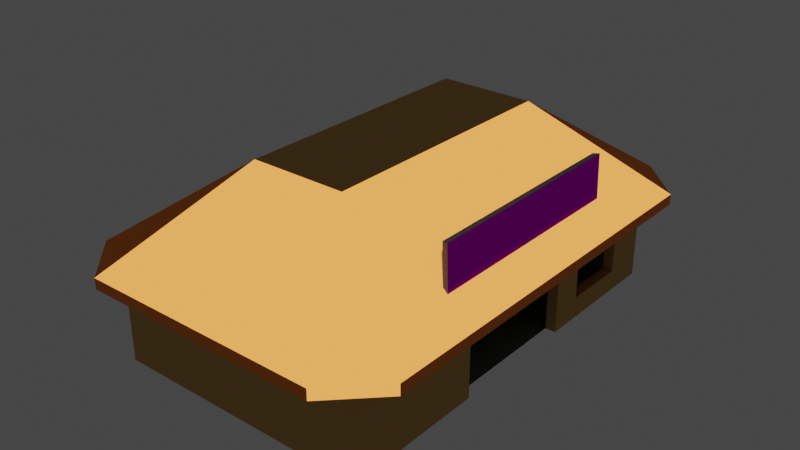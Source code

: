 # Source: store4.blend  (saved by Blender 2.91.10; exported with 4.5.12 LTS)
import bpy
from mathutils import Matrix  # noqa: F401  (used for matrix-valued properties, if any)

bpy.ops.wm.read_factory_settings(use_empty=True)
scene = bpy.context.scene
scene.name = 'Scene'

# ---- collections
col_collection = bpy.data.collections.new('Collection'); scene.collection.children.link(col_collection)

# ---- images (referenced by path relative to the original .blend; pixels are not part of the script)
import os
ASSET_DIR = os.environ.get("B2B_ASSET_DIR", "")  # directory of the original .blend (textures are referenced by path, not embedded)
HERE = os.path.dirname(os.path.abspath(__file__))  # packed textures are extracted next to this script under _unpacked/

def load_image(name, relpath, width, height, colorspace="sRGB"):
    """Load a texture the original file referenced (path relative to the .blend, or extracted next to this script)."""
    p = next((c for c in (os.path.join(HERE, relpath), os.path.join(ASSET_DIR, relpath)) if relpath and os.path.exists(c)), "")
    if p:
        img = bpy.data.images.load(p, check_existing=True)
        img.name = name
    else:  # same state as the original file: an image datablock whose file is absent (Cycles renders it pink)
        img = bpy.data.images.new(name, width, height)
        img.source = "FILE"
        img.filepath = "//" + (relpath or name)
    img.colorspace_settings.name = colorspace
    return img
img_slowemartbanner_png = load_image('SlowEMartBanner.png', 'SlowEMartBanner.png', 1024, 1024, 'sRGB')

# ---- materials (node trees are filled in below, after node groups)
mat_walls = bpy.data.materials.new('Walls')
mat_walls.use_transparent_shadow = False
mat_walls.diffuse_color = (1.0, 0.6025, 0.1963, 1.0)
mat_roof = bpy.data.materials.new('Roof')
mat_roof.use_transparent_shadow = False
mat_roof.diffuse_color = (0.9823, 0.2918, 0.06301, 1.0)
mat_floors = bpy.data.materials.new('Floors')
mat_floors.use_transparent_shadow = False
mat_floors.diffuse_color = (0.1441, 0.227, 0.2542, 1.0)
mat_wallsinside = bpy.data.materials.new('WallsInside')
mat_wallsinside.use_transparent_shadow = False
mat_wallsinside.diffuse_color = (0.2346, 0.3095, 0.4969, 1.0)
mat_banner = bpy.data.materials.new('Banner')
mat_banner.use_transparent_shadow = False
mat_banner.diffuse_color = (0.02315, 0.02732, 0.02624, 1.0)
mat_picture = bpy.data.materials.new('Picture')
mat_picture.use_transparent_shadow = False
mat_picture.preview_render_type = 'FLAT'

# ---- material node trees
mat_walls.use_nodes = True; mat_walls.node_tree.nodes.clear()
_N = mat_walls.node_tree.nodes; _L = mat_walls.node_tree.links
n0 = _N.new('ShaderNodeOutputMaterial'); n0.name = 'Material Output'; n0.location = (300, 300)
n1 = _N.new('ShaderNodeBsdfToon'); n1.name = 'Toon BSDF'; n1.location = (10, 300)
n1.inputs[0].default_value = (0.5972, 0.3625, 0.1208, 1.0)
_L.new(n1.outputs[0], n0.inputs[0])
n0.is_active_output = True
mat_roof.use_nodes = True; mat_roof.node_tree.nodes.clear()
_N = mat_roof.node_tree.nodes; _L = mat_roof.node_tree.links
n0 = _N.new('ShaderNodeOutputMaterial'); n0.name = 'Material Output'; n0.location = (300, 300)
n1 = _N.new('ShaderNodeBsdfToon'); n1.name = 'Toon BSDF'; n1.location = (10, 300)
n1.inputs[0].default_value = (0.9823, 0.2918, 0.06301, 1.0)
_L.new(n1.outputs[0], n0.inputs[0])
n0.is_active_output = True
mat_floors.use_nodes = True; mat_floors.node_tree.nodes.clear()
_N = mat_floors.node_tree.nodes; _L = mat_floors.node_tree.links
n0 = _N.new('ShaderNodeOutputMaterial'); n0.name = 'Material Output'; n0.location = (300, 300)
n1 = _N.new('ShaderNodeBsdfToon'); n1.name = 'Toon BSDF'; n1.location = (10, 300)
n1.inputs[0].default_value = (0.1441, 0.227, 0.2542, 1.0)
_L.new(n1.outputs[0], n0.inputs[0])
n0.is_active_output = True
mat_wallsinside.use_nodes = True; mat_wallsinside.node_tree.nodes.clear()
_N = mat_wallsinside.node_tree.nodes; _L = mat_wallsinside.node_tree.links
n0 = _N.new('ShaderNodeOutputMaterial'); n0.name = 'Material Output'; n0.location = (300, 300)
n1 = _N.new('ShaderNodeBsdfToon'); n1.name = 'Toon BSDF'; n1.location = (10, 300)
n1.inputs[0].default_value = (0.2346, 0.3095, 0.4969, 1.0)
_L.new(n1.outputs[0], n0.inputs[0])
n0.is_active_output = True
mat_banner.use_nodes = True; mat_banner.node_tree.nodes.clear()
_N = mat_banner.node_tree.nodes; _L = mat_banner.node_tree.links
n0 = _N.new('ShaderNodeBsdfPrincipled'); n0.name = 'Principled BSDF'; n0.location = (10, 300)
n0.distribution = 'GGX'
n0.subsurface_method = 'BURLEY'
n0.inputs[0].default_value = (0.02333, 0.02721, 0.02657, 1.0)
n0.inputs[3].default_value = 1.45
n0.inputs[27].default_value = (0.0, 0.0, 0.0, 1.0)
n0.inputs[28].default_value = 1.0
n1 = _N.new('ShaderNodeOutputMaterial'); n1.name = 'Material Output'; n1.location = (300, 300)
_L.new(n0.outputs[0], n1.inputs[0])
n1.is_active_output = True
mat_picture.use_nodes = True; mat_picture.node_tree.nodes.clear()
_N = mat_picture.node_tree.nodes; _L = mat_picture.node_tree.links
n0 = _N.new('ShaderNodeOutputMaterial'); n0.name = 'Material Output'; n0.location = (570, 362)
n1 = _N.new('ShaderNodeBsdfToon'); n1.name = 'Toon BSDF'; n1.location = (213, 340)
n2 = _N.new('ShaderNodeTexImage'); n2.name = 'Image Texture'; n2.location = (-77, 320)
n2.image = img_slowemartbanner_png
_L.new(n1.outputs[0], n0.inputs[0])
_L.new(n2.outputs[0], n1.inputs[0])
n0.is_active_output = True

# ---- world
world_world = bpy.data.worlds.new('World'); scene.world = world_world
world_world.use_nodes = True; world_world.node_tree.nodes.clear()
_N = world_world.node_tree.nodes; _L = world_world.node_tree.links
n0 = _N.new('ShaderNodeOutputWorld'); n0.name = 'World Output'; n0.location = (300, 300)
n1 = _N.new('ShaderNodeBackground'); n1.name = 'Background'; n1.location = (10, 300)
n1.inputs[0].default_value = (0.05088, 0.05088, 0.05088, 1.0)
_L.new(n1.outputs[0], n0.inputs[0])
n0.is_active_output = True
world_world.color = (0.05088, 0.05088, 0.05088)
world_world.use_sun_shadow = False
world_world.sun_shadow_jitter_overblur = 0.0

# ---- meshes
me_plane = bpy.data.meshes.new('Plane')
me_plane.from_pydata([(-3.585, -14.63, 0.0), (14.63, -14.63, 0.0), (-3.585, 14.63, 0.0), (14.63, 14.63, 0.0), (13.9, -14.63, 0.0), (13.9, 14.63, 0.0), (-2.872, 14.63, 0.0), (-2.872, -14.63, 0.0), (13.9, -14.63, 7.19), (14.63, -14.63, 7.19), (14.63, 14.63, 7.19), (13.9, 14.63, 7.19), (-3.585, 14.63, 7.19), (-3.585, -14.63, 7.19), (-2.872, 14.63, 7.19), (-2.872, -14.63, 7.19), (-3.585, -13.9, 0.0), (14.63, -13.9, 0.0), (13.9, -13.9, 0.0), (-2.872, -13.9, 0.0), (14.63, -13.9, 7.19), (13.9, -13.9, 7.19), (-3.585, -13.9, 7.19), (-2.872, -13.9, 7.19), (-2.872, -14.63, 7.19), (13.9, -14.63, 7.19), (13.9, -13.9, 7.19), (-2.872, -13.9, 7.19), (14.63, 13.92, 0.0), (13.9, 13.92, 0.0), (-2.872, 13.92, 0.0), (14.63, 13.92, 7.19), (13.9, 13.92, 7.19), (-2.872, 13.92, 7.19), (-3.585, 13.92, 0.0), (-3.585, 13.92, 7.19), (13.9, 13.92, 7.19), (13.9, 14.63, 7.19), (-2.872, 14.63, 7.19), (-2.872, 13.92, 7.19), (14.63, 14.63, 6.44), (14.63, -14.63, 6.44), (13.9, 14.63, 6.44), (13.9, -14.63, 6.44), (13.9, -13.9, 6.44), (14.63, -13.9, 6.44), (13.9, 13.92, 6.44), (14.63, 13.92, 6.44), (13.9, -14.63, 6.44), (-2.872, -14.63, 6.44), (-2.872, -13.9, 6.44), (13.9, -13.9, 6.44), (-2.872, 13.92, 6.44), (-2.872, 14.63, 6.44), (13.9, 14.63, 6.44), (13.9, 13.92, 6.44), (-3.585, -14.63, 6.44), (-3.585, 14.63, 6.44), (-2.872, 14.63, 6.44), (-2.872, -14.63, 6.44), (-2.872, -13.9, 6.44), (-3.585, -13.9, 6.44), (-3.585, 13.92, 6.44), (-2.872, 13.92, 6.44), (17.13, -13.9, 6.44), (17.13, -13.9, 7.19), (17.13, 13.92, 7.19), (17.13, 13.92, 6.44), (-2.872, -17.13, 7.19), (13.9, -17.13, 7.19), (13.9, -17.13, 6.44), (-2.872, -17.13, 6.44), (-6.085, 13.92, 7.19), (-6.085, -13.9, 7.19), (-6.085, -13.9, 6.44), (-6.085, 13.92, 6.44), (13.9, 17.13, 7.19), (-2.872, 17.13, 7.19), (-2.872, 17.13, 6.44), (13.9, 17.13, 6.44), (15.88, -13.9, 6.44), (15.88, -13.9, 7.19), (15.88, 13.92, 6.44), (15.88, 13.92, 7.19), (13.9, -15.88, 6.44), (-2.872, -15.88, 6.44), (13.9, -15.88, 7.19), (-2.872, -15.88, 7.19), (-2.872, 15.88, 7.19), (-2.872, 15.88, 6.44), (13.9, 15.88, 6.44), (13.9, 15.88, 7.19), (-4.835, -13.9, 6.44), (-4.835, 13.92, 6.44), (-4.835, 13.92, 7.19), (-4.835, -13.9, 7.19), (8.88, -8.898, 13.19), (8.898, 8.88, 13.19), (2.128, -8.88, 13.19), (2.165, 8.917, 13.19), (14.63, -14.63, 4.625), (13.9, -14.63, 4.625), (14.63, 14.63, 4.625), (13.9, 14.63, 4.625), (13.9, -13.9, 4.625), (14.63, -13.9, 4.625), (13.9, 13.92, 4.625), (14.63, 13.92, 4.625), (14.63, -4.627, 0.0), (14.63, 4.645, 0.0), (14.63, 4.645, 6.44), (14.63, -4.627, 6.44), (17.13, -4.627, 7.19), (17.13, 4.645, 7.19), (17.13, 4.645, 6.44), (17.13, -4.627, 6.44), (15.88, 4.645, 6.44), (15.88, -4.627, 6.44), (14.63, 4.645, 4.625), (14.63, -4.627, 4.625), (-3.585, 4.645, 7.19), (-3.585, -4.627, 7.19), (13.9, -4.627, 0.0), (13.9, 4.645, 0.0), (-2.872, -4.627, 0.0), (-2.872, 4.645, 0.0), (14.63, -4.627, 7.19), (14.63, 4.645, 7.19), (13.9, -4.627, 7.19), (13.9, 4.645, 7.19), (-2.872, -4.627, 7.19), (-2.872, 4.645, 7.19), (13.9, -4.627, 6.44), (13.9, 4.645, 6.44), (-2.872, 4.645, 6.44), (-2.872, -4.627, 6.44), (15.88, -4.627, 7.19), (15.88, 4.645, 7.19), (-4.835, 4.645, 7.19), (-4.835, -4.627, 7.19), (13.9, -4.627, 4.625), (13.9, 4.645, 4.625), (9.645, -13.9, 0.0), (9.645, -14.63, 7.19), (9.645, -13.9, 7.19), (9.645, 13.92, 0.0), (9.645, 14.63, 7.19), (9.645, 13.92, 7.19), (9.645, -13.9, 6.44), (9.645, 13.92, 6.44), (9.645, -15.88, 7.19), (9.645, 15.88, 7.19), (9.645, -4.627, 0.0), (9.645, 4.645, 0.0), (-3.585, -5.786, 7.19), (-2.872, -5.786, 6.44), (-4.835, -5.786, 7.19), (13.9, -5.786, 0.0), (-2.872, -5.786, 0.0), (14.63, -5.786, 7.19), (13.9, -5.786, 7.19), (-2.872, -5.786, 7.19), (13.9, -5.786, 6.44), (15.88, -5.786, 7.19), (13.9, -5.786, 4.625), (9.645, -5.786, 0.0), (-3.585, -6.394, 7.19), (-2.872, -6.394, 6.44), (-4.835, -6.394, 7.19), (13.9, -6.394, 0.0), (-2.872, -6.394, 0.0), (14.63, -6.394, 7.19), (13.9, -6.394, 7.19), (-2.872, -6.394, 7.19), (13.9, -6.394, 6.44), (15.88, -6.394, 7.19), (13.9, -6.394, 4.625), (9.645, -6.394, 0.0), (13.9, -6.394, 5.0), (13.9, -5.786, 5.0), (9.62, -6.394, 5.0), (9.62, -5.786, 5.0), (1.524, -6.394, 0.0), (1.524, -5.786, 0.0), (1.524, -6.394, 5.0), (1.524, -5.786, 5.0), (2.01, -5.786, 5.0), (2.01, -6.394, 5.0), (2.01, -6.394, 0.0), (2.01, -5.786, 0.0), (1.524, 4.633, 5.0), (1.524, 4.633, 0.0), (2.01, 4.633, 5.0), (2.01, 4.633, 0.0), (14.63, 14.63, 1.503), (13.9, 14.63, 1.503), (13.9, 13.92, 1.503), (14.63, 13.92, 1.503), (14.63, 4.645, 1.503), (13.9, 4.645, 1.503), (14.63, 14.63, 4.001), (13.9, 14.63, 4.001), (13.9, 13.92, 4.001), (14.63, 13.92, 4.001), (14.63, 4.645, 4.001), (13.9, 4.645, 4.001), (13.9, 6.963, 0.0), (13.9, 9.281, 0.0), (13.9, 11.6, 0.0), (-2.872, 6.963, 0.0), (-2.872, 9.281, 0.0), (-2.872, 11.6, 0.0), (14.63, 6.963, 7.19), (14.63, 9.281, 7.19), (14.63, 11.6, 7.19), (13.9, 6.963, 7.19), (13.9, 9.281, 7.19), (13.9, 11.6, 7.19), (-2.872, 6.963, 7.19), (-2.872, 9.281, 7.19), (-2.872, 11.6, 7.19), (13.9, 6.963, 6.44), (13.9, 9.281, 6.44), (13.9, 11.6, 6.44), (15.88, 6.963, 7.19), (15.88, 9.281, 7.19), (15.88, 11.6, 7.19), (13.9, 6.963, 4.625), (13.9, 9.281, 4.625), (13.9, 11.6, 4.625), (-3.585, 11.6, 7.19), (-3.585, 9.281, 7.19), (-3.585, 6.963, 7.19), (-2.872, 11.6, 6.44), (-2.872, 9.281, 6.44), (-2.872, 6.963, 6.44), (-4.835, 11.6, 7.19), (-4.835, 9.281, 7.19), (-4.835, 6.963, 7.19), (9.645, 6.963, 0.0), (9.645, 9.281, 0.0), (9.645, 11.6, 0.0), (13.9, 6.963, 1.503), (13.9, 9.281, 1.503), (13.9, 11.6, 1.503), (13.9, 6.963, 4.001), (13.9, 9.281, 4.001), (13.9, 11.6, 4.001), (14.63, 6.963, 0.0), (14.63, 9.281, 0.0), (14.63, 11.6, 0.0), (17.13, 6.963, 7.19), (17.13, 9.281, 7.19), (17.13, 11.6, 7.19), (14.63, 11.6, 6.44), (14.63, 9.281, 6.44), (14.63, 6.963, 6.44), (17.13, 11.6, 6.44), (17.13, 9.281, 6.44), (17.13, 6.963, 6.44), (15.88, 11.6, 6.44), (15.88, 9.281, 6.44), (15.88, 6.963, 6.44), (14.63, 11.6, 4.625), (14.63, 9.281, 4.625), (14.63, 6.963, 4.625), (14.63, 11.6, 1.503), (14.63, 9.281, 1.503), (14.63, 6.963, 1.503), (14.63, 11.6, 4.001), (14.63, 9.281, 4.001), (14.63, 6.963, 4.001), (15.17, -12.71, 8.616), (15.17, 12.72, 8.617), (14.81, 12.5, 8.882), (14.8, -12.49, 8.881), (15.17, 7.633, 8.617), (15.17, -7.625, 8.616), (14.81, 7.41, 8.882), (14.81, -7.581, 8.882), (15.08, 7.633, 11.66), (15.07, -7.625, 11.66), (14.71, 7.41, 11.65), (14.71, -7.581, 11.65)], [], [(47, 40, 10, 31), (53, 52, 39, 38), (61, 56, 13, 22), (32, 31, 10, 11), (40, 42, 11, 10), (43, 41, 9, 8), (44, 43, 8, 21), (35, 33, 14, 12), (63, 58, 14, 33), (58, 57, 12, 14), (56, 59, 15, 13), (59, 60, 23, 15), (13, 15, 23, 22), (174, 44, 21, 172), (8, 9, 20, 21), (93, 92, 74, 75), (85, 84, 70, 71), (41, 45, 20, 9), (143, 25, 26, 144), (50, 49, 24, 27), (48, 51, 26, 25), (148, 50, 27, 144), (57, 62, 35, 12), (42, 46, 32, 11), (233, 63, 33, 220), (230, 220, 33, 35), (217, 214, 31, 32), (241, 208, 29, 145), (81, 80, 64, 65), (147, 36, 37, 146), (89, 88, 77, 78), (149, 55, 36, 147), (55, 54, 37, 36), (263, 107, 47, 254), (103, 106, 46, 42), (100, 105, 45, 41), (176, 104, 44, 174), (104, 101, 43, 44), (101, 100, 41, 43), (102, 103, 42, 40), (107, 102, 40, 47), (142, 19, 50, 148), (4, 18, 51, 48), (19, 7, 49, 50), (7, 4, 48, 49), (29, 5, 54, 55), (145, 29, 55, 149), (5, 6, 53, 54), (6, 30, 52, 53), (211, 30, 63, 233), (2, 34, 62, 57), (34, 16, 61, 62), (7, 19, 60, 59), (0, 7, 59, 56), (6, 2, 57, 58), (30, 6, 58, 63), (16, 0, 56, 61), (257, 67, 66, 253), (260, 82, 67, 257), (275, 279, 278, 274, 97, 96), (82, 83, 66, 67), (71, 70, 69, 68), (84, 86, 69, 70), (87, 85, 71, 68), (75, 74, 73, 72), (94, 93, 75, 72), (92, 95, 73, 74), (72, 73, 98, 99), (79, 78, 77, 76), (90, 89, 78, 79), (91, 90, 79, 76), (47, 31, 83, 82), (171, 20, 81, 175), (254, 47, 82, 260), (20, 45, 80, 81), (143, 24, 87, 150), (24, 49, 85, 87), (48, 25, 86, 84), (49, 48, 84, 85), (37, 54, 90, 91), (146, 37, 91, 151), (54, 53, 89, 90), (53, 38, 88, 89), (230, 35, 94, 236), (61, 22, 95, 92), (35, 62, 93, 94), (62, 61, 92, 93), (83, 226, 225, 224, 137, 136, 163, 175, 81, 96, 97), (69, 86, 81, 65), (68, 69, 96, 98), (86, 150, 87, 98, 96), (95, 168, 156, 139, 138, 238, 237, 236, 94, 99, 98), (94, 72, 77, 88), (87, 68, 73, 95), (76, 77, 99, 97), (91, 76, 66, 83), (88, 151, 91, 97, 99), (77, 72, 99), (99, 94, 88), (95, 98, 87), (73, 68, 98), (65, 272, 275, 96, 69), (81, 86, 96), (66, 76, 97, 274, 273), (91, 83, 97), (78, 75, 72, 77), (73, 74, 71, 68), (70, 64, 65, 69), (79, 67, 66, 76), (96, 26, 36, 97), (203, 200, 102, 107), (200, 201, 103, 102), (4, 1, 100, 101), (18, 4, 101, 104), (169, 18, 104, 176), (1, 17, 105, 100), (201, 202, 106, 103), (269, 203, 107, 263), (17, 108, 119, 105), (205, 204, 118, 141), (45, 111, 117, 80), (111, 110, 116, 117), (80, 117, 115, 64), (117, 116, 114, 115), (64, 115, 112, 65), (115, 114, 113, 112), (105, 119, 111, 45), (119, 118, 110, 111), (245, 205, 141, 227), (119, 108, 122, 140), (154, 121, 139, 156), (121, 120, 138, 139), (212, 127, 137, 224), (127, 126, 136, 137), (158, 124, 135, 155), (124, 125, 134, 135), (227, 141, 133, 221), (141, 140, 132, 133), (165, 157, 122, 152), (152, 122, 123, 153), (160, 159, 126, 128), (128, 126, 127, 129), (154, 161, 130, 121), (121, 130, 131, 120), (155, 135, 130, 161), (135, 134, 131, 130), (221, 133, 129, 215), (133, 132, 128, 129), (124, 152, 153, 125), (158, 165, 152, 124), (38, 146, 151, 88), (25, 143, 150, 86), (30, 145, 149, 52), (18, 142, 148, 51), (52, 149, 147, 39), (39, 147, 146, 38), (211, 241, 145, 30), (51, 148, 144, 26), (24, 143, 144, 27), (170, 177, 165, 158), (167, 155, 161, 173), (166, 173, 161, 154), (172, 171, 159, 160), (169, 157, 179, 178), (170, 158, 155, 167), (166, 154, 156, 168), (122, 157, 164, 140), (126, 159, 163, 136), (140, 164, 162, 132), (132, 162, 160, 128), (22, 166, 168, 95), (19, 170, 167, 60), (142, 18, 169, 177), (21, 20, 171, 172), (22, 23, 173, 166), (60, 167, 173, 23), (19, 142, 177, 170), (157, 169, 176, 164), (159, 171, 175, 163), (164, 176, 174, 162), (162, 174, 172, 160), (180, 178, 179, 181), (177, 169, 178, 180), (187, 186, 185, 184), (157, 165, 181, 179), (183, 182, 184, 185), (188, 187, 184, 182), (189, 188, 182, 183), (185, 186, 192, 190), (181, 165, 189, 186), (165, 177, 188, 189), (177, 180, 187, 188), (180, 181, 186, 187), (192, 193, 191, 190), (189, 183, 191, 193), (183, 185, 190, 191), (186, 189, 193, 192), (206, 123, 199, 242), (123, 109, 198, 199), (250, 28, 197, 266), (5, 29, 196, 195), (3, 5, 195, 194), (28, 3, 194, 197), (242, 199, 205, 245), (199, 198, 204, 205), (266, 197, 203, 269), (195, 196, 202, 201), (194, 195, 201, 200), (197, 194, 200, 203), (196, 244, 247, 202), (269, 271, 245, 247), (245, 271, 268, 242), (29, 208, 244, 196), (208, 207, 243, 244), (207, 206, 242, 243), (125, 153, 239, 209), (209, 239, 240, 210), (210, 240, 241, 211), (46, 223, 217, 32), (223, 222, 216, 217), (222, 221, 215, 216), (106, 229, 223, 46), (229, 228, 222, 223), (228, 227, 221, 222), (31, 214, 226, 83), (214, 213, 225, 226), (213, 212, 224, 225), (202, 247, 229, 106), (247, 246, 228, 229), (246, 245, 227, 228), (120, 232, 238, 138), (232, 231, 237, 238), (231, 230, 236, 237), (125, 209, 235, 134), (209, 210, 234, 235), (210, 211, 233, 234), (153, 123, 206, 239), (239, 206, 207, 240), (240, 207, 208, 241), (129, 127, 212, 215), (215, 212, 213, 216), (216, 213, 214, 217), (120, 131, 218, 232), (232, 218, 219, 231), (231, 219, 220, 230), (134, 235, 218, 131), (235, 234, 219, 218), (234, 233, 220, 219), (198, 268, 271, 204), (247, 244, 266, 269), (109, 248, 268, 198), (248, 249, 267, 268), (249, 250, 266, 267), (204, 271, 265, 118), (271, 270, 264, 265), (270, 269, 263, 264), (110, 256, 262, 116), (256, 255, 261, 262), (255, 254, 260, 261), (116, 262, 259, 114), (262, 261, 258, 259), (261, 260, 257, 258), (114, 259, 251, 113), (259, 258, 252, 251), (258, 257, 253, 252), (118, 265, 256, 110), (265, 264, 255, 256), (264, 263, 254, 255), (266, 244, 242, 268), (65, 112, 113, 251, 252, 253, 66, 273, 276, 277, 272), (276, 273, 274, 278), (272, 277, 279, 275), (276, 278, 282, 280), (282, 283, 281, 280), (278, 279, 283, 282), (277, 276, 280, 281), (279, 277, 281, 283), (97, 36, 39, 99), (98, 27, 26, 96), (99, 39, 27, 98), (96, 97, 99, 98), (26, 27, 39, 36), (118, 119, 140, 141), (64, 70, 48, 45), (71, 74, 61, 59), (75, 78, 58, 62), (67, 79, 54, 47), (67, 251, 260, 82, 83)])
me_plane.polygons.foreach_set('material_index', [1, 1, 1, 1, 1, 1, 1, 1, 1, 1, 1, 1, 1, 1, 1, 1, 1, 1, 1, 1, 1, 1, 1, 1, 1, 1, 1, 2, 1, 1, 1, 1, 1, 0, 0, 0, 3, 0, 0, 0, 0, 3, 0, 0, 0, 0, 3, 0, 0, 3, 0, 0, 0, 0, 0, 0, 0, 1, 1, 1, 1, 1, 1, 1, 1, 1, 1, 1, 1, 1, 1, 1, 1, 1, 1, 1, 1, 1, 1, 1, 1, 1, 1, 1, 1, 1, 1, 1, 1, 1, 1, 1, 1, 1, 1, 1, 1, 1, 1, 1, 1, 1, 1, 1, 1, 1, 1, 1, 1, 0, 0, 0, 0, 0, 3, 0, 0, 0, 0, 0, 1, 1, 1, 1, 1, 1, 0, 0, 3, 0, 1, 1, 1, 1, 3, 3, 3, 3, 2, 2, 1, 1, 1, 1, 1, 1, 1, 1, 2, 2, 1, 1, 3, 3, 1, 1, 2, 1, 1, 2, 1, 1, 1, 0, 3, 1, 3, 1, 3, 1, 1, 3, 2, 1, 1, 1, 2, 0, 1, 3, 1, 3, 3, 3, 3, 3, 3, 2, 3, 3, 2, 3, 3, 3, 0, 3, 3, 3, 0, 0, 0, 0, 0, 3, 0, 0, 0, 0, 0, 3, 0, 0, 3, 3, 3, 2, 2, 2, 1, 1, 1, 3, 3, 3, 1, 1, 1, 3, 3, 3, 1, 1, 1, 3, 3, 3, 2, 2, 2, 1, 1, 1, 1, 1, 1, 1, 1, 1, 0, 0, 0, 0, 0, 0, 0, 0, 1, 1, 1, 1, 1, 1, 1, 1, 1, 0, 0, 0, 0, 1, 1, 1, 4, 4, 4, 5, 4, 0, 0, 0, 0, 0, 0, 1, 1, 1, 1, 1])
_uv = me_plane.uv_layers.new(name='UVMap')
_uv.uv.foreach_set('vector', [0.0, 0.0, 0.0, 0.0, 0.0, 0.0, 0.0, 0.0, 0.02438, 1.0, 0.02438, 0.9756, 0.02438, 0.9756, 0.02438, 1.0, 0.0, 0.0, 0.0, 0.0, 0.0, 0.0, 0.0, 0.0, 0.975, 0.9756, 1.0, 0.9756, 1.0, 1.0, 0.975, 1.0, 0.0, 0.0, 0.0, 0.0, 0.0, 0.0, 0.0, 0.0, 0.0, 0.0, 0.0, 0.0, 0.0, 0.0, 0.0, 0.0, 0.975, 0.025, 0.975, 0.0, 0.975, 0.0, 0.975, 0.025, 0.0, 0.9756, 0.02438, 0.9756, 0.02438, 1.0, 0.0, 1.0, 0.02438, 0.9756, 0.02438, 1.0, 0.02438, 1.0, 0.02438, 0.9756, 0.0, 0.0, 0.0, 0.0, 0.0, 0.0, 0.0, 0.0, 0.0, 0.0, 0.0, 0.0, 0.0, 0.0, 0.0, 0.0, 0.02438, 0.0, 0.02438, 0.025, 0.02438, 0.025, 0.02438, 0.0, 0.0, 0.0, 0.02438, 0.0, 0.02438, 0.025, 0.0, 0.025, 0.975, 0.2815, 0.975, 0.025, 0.975, 0.025, 0.975, 0.2815, 0.975, 0.0, 1.0, 0.0, 1.0, 0.025, 0.975, 0.025, 0.0, 0.0, 0.0, 0.0, 0.0, 0.0, 0.0, 0.0, 0.0, 0.0, 0.0, 0.0, 0.0, 0.0, 0.0, 0.0, 0.0, 0.0, 0.0, 0.0, 0.0, 0.0, 0.0, 0.0, 0.4522, 0.0, 0.975, 0.0, 0.975, 0.025, 0.4522, 0.025, 0.02438, 0.025, 0.02438, 0.0, 0.02438, 0.0, 0.02438, 0.025, 0.975, 0.0, 0.975, 0.025, 0.975, 0.025, 0.975, 0.0, 0.4522, 0.025, 0.02438, 0.025, 0.02438, 0.025, 0.4522, 0.025, 0.0, 0.0, 0.0, 0.0, 0.0, 0.0, 0.0, 0.0, 0.975, 1.0, 0.975, 0.9756, 0.975, 0.9756, 0.975, 1.0, 0.02438, 0.8964, 0.02438, 0.9756, 0.02438, 0.9756, 0.02438, 0.8964, 0.0, 0.8964, 0.02438, 0.8964, 0.02438, 0.9756, 0.0, 0.9756, 0.975, 0.8964, 1.0, 0.8964, 1.0, 0.9756, 0.975, 0.9756, 0.4522, 0.8964, 0.975, 0.8964, 0.975, 0.9756, 0.4522, 0.9756, 0.0, 0.0, 0.0, 0.0, 0.0, 0.0, 0.0, 0.0, 0.4522, 0.9756, 0.975, 0.9756, 0.975, 1.0, 0.4522, 1.0, 0.02438, 1.0, 0.02438, 1.0, 0.02438, 1.0, 0.02438, 1.0, 0.4522, 0.9756, 0.975, 0.9756, 0.975, 0.9756, 0.4522, 0.9756, 0.975, 0.9756, 0.975, 1.0, 0.975, 1.0, 0.975, 0.9756, 0.0, 0.0, 0.0, 0.0, 0.0, 0.0, 0.0, 0.0, 0.975, 1.0, 0.975, 0.9756, 0.975, 0.9756, 0.975, 1.0, 0.0, 0.0, 0.0, 0.0, 0.0, 0.0, 0.0, 0.0, 0.975, 0.2815, 0.975, 0.025, 0.975, 0.025, 0.975, 0.2815, 0.975, 0.025, 0.975, 0.0, 0.975, 0.0, 0.975, 0.025, 0.0, 0.0, 0.0, 0.0, 0.0, 0.0, 0.0, 0.0, 0.0, 0.0, 0.0, 0.0, 0.0, 0.0, 0.0, 0.0, 0.0, 0.0, 0.0, 0.0, 0.0, 0.0, 0.0, 0.0, 0.4522, 0.025, 0.02438, 0.025, 0.02438, 0.025, 0.4522, 0.025, 0.975, 0.0, 0.975, 0.025, 0.975, 0.025, 0.975, 0.0, 0.02438, 0.025, 0.02438, 0.0, 0.02438, 0.0, 0.02438, 0.025, 0.0, 0.0, 0.0, 0.0, 0.0, 0.0, 0.0, 0.0, 0.975, 0.9756, 0.975, 1.0, 0.975, 1.0, 0.975, 0.9756, 0.4522, 0.9756, 0.975, 0.9756, 0.975, 0.9756, 0.4522, 0.9756, 0.0, 0.0, 0.0, 0.0, 0.0, 0.0, 0.0, 0.0, 0.02438, 1.0, 0.02438, 0.9756, 0.02438, 0.9756, 0.02438, 1.0, 0.02438, 0.8964, 0.02438, 0.9756, 0.02438, 0.9756, 0.02438, 0.8964, 0.0, 0.0, 0.0, 0.0, 0.0, 0.0, 0.0, 0.0, 0.0, 0.0, 0.0, 0.0, 0.0, 0.0, 0.0, 0.0, 0.02438, 0.0, 0.02438, 0.025, 0.02438, 0.025, 0.02438, 0.0, 0.0, 0.0, 0.0, 0.0, 0.0, 0.0, 0.0, 0.0, 0.0, 0.0, 0.0, 0.0, 0.0, 0.0, 0.0, 0.0, 0.02438, 0.9756, 0.02438, 1.0, 0.02438, 1.0, 0.02438, 0.9756, 0.0, 0.0, 0.0, 0.0, 0.0, 0.0, 0.0, 0.0, 0.0, 0.0, 0.0, 0.0, 0.0, 0.0, 0.0, 0.0, 0.0, 0.0, 0.0, 0.0, 0.0, 0.0, 0.0, 0.0, 0.0, 0.0, 0.0, 0.0, 0.0, 0.0, 0.0, 0.0, 0.0, 0.0, 0.0, 0.0, 0.0, 0.0, 0.0, 0.0, 0.0, 0.0, 0.0, 0.0, 0.0, 0.0, 0.0, 0.0, 0.0, 0.0, 0.0, 0.0, 0.975, 0.0, 0.975, 0.0, 0.975, 0.0, 0.975, 0.0, 0.02438, 0.0, 0.02438, 0.0, 0.02438, 0.0, 0.02438, 0.0, 0.0, 0.0, 0.0, 0.0, 0.0, 0.0, 0.0, 0.0, 0.0, 0.0, 0.0, 0.0, 0.0, 0.0, 0.0, 0.0, 0.0, 0.0, 0.0, 0.0, 0.0, 0.0, 0.0, 0.0, 0.0, 0.0, 0.0, 0.0, 0.0, 0.0, 0.0, 0.0, 0.0, 0.0, 0.0, 0.0, 0.0, 0.0, 0.0, 0.0, 0.0, 0.0, 0.0, 0.0, 0.0, 0.0, 0.0, 0.0, 0.975, 1.0, 0.975, 1.0, 0.975, 1.0, 0.975, 1.0, 0.0, 0.0, 0.0, 0.0, 0.0, 0.0, 0.0, 0.0, 1.0, 0.2815, 1.0, 0.025, 1.0, 0.025, 1.0, 0.2815, 0.0, 0.0, 0.0, 0.0, 0.0, 0.0, 0.0, 0.0, 0.0, 0.0, 0.0, 0.0, 0.0, 0.0, 0.0, 0.0, 0.4522, 0.0, 0.02438, 0.0, 0.02438, 0.0, 0.4522, 0.0, 0.02438, 0.0, 0.02438, 0.0, 0.02438, 0.0, 0.02438, 0.0, 0.975, 0.0, 0.975, 0.0, 0.975, 0.0, 0.975, 0.0, 0.0, 0.0, 0.0, 0.0, 0.0, 0.0, 0.0, 0.0, 0.975, 1.0, 0.975, 1.0, 0.975, 1.0, 0.975, 1.0, 0.4522, 1.0, 0.975, 1.0, 0.975, 1.0, 0.4522, 1.0, 0.0, 0.0, 0.0, 0.0, 0.0, 0.0, 0.0, 0.0, 0.02438, 1.0, 0.02438, 1.0, 0.02438, 1.0, 0.02438, 1.0, 0.0, 0.8964, 0.0, 0.9756, 0.0, 0.9756, 0.0, 0.8964, 0.0, 0.0, 0.0, 0.0, 0.0, 0.0, 0.0, 0.0, 0.0, 0.0, 0.0, 0.0, 0.0, 0.0, 0.0, 0.0, 0.0, 0.0, 0.0, 0.0, 0.0, 0.0, 0.0, 0.0, 1.0, 0.9756, 1.0, 0.8964, 1.0, 0.8172, 1.0, 0.738, 1.0, 0.6588, 1.0, 0.3419, 1.0, 0.3023, 1.0, 0.2815, 1.0, 0.025, 1.0, 0.025, 1.0, 0.9756, 0.975, 0.0, 0.975, 0.0, 0.0, 0.0, 0.0, 0.0, 0.0, 0.0, 0.0, 0.0, 0.0, 0.0, 0.0, 0.0, 0.975, 0.0, 0.4522, 0.0, 0.02438, 0.0, 0.02438, 0.0, 0.975, 0.0, 0.0, 0.025, 0.0, 0.2815, 0.0, 0.3023, 0.0, 0.3419, 0.0, 0.6587, 0.0, 0.738, 0.0, 0.8172, 0.0, 0.8964, 0.0, 0.9756, 0.0, 0.9756, 0.0, 0.025, 0.0, 0.0, 0.0, 0.0, 0.02438, 1.0, 0.02438, 1.0, 0.02438, 0.0, 0.02438, 0.0, 0.0, 0.0, 0.0, 0.0, 0.0, 0.0, 0.0, 0.0, 0.0, 0.0, 0.0, 0.0, 0.975, 1.0, 0.975, 1.0, 0.0, 0.0, 0.0, 0.0, 0.02438, 1.0, 0.4522, 1.0, 0.975, 1.0, 0.975, 1.0, 0.02438, 1.0, 0.02438, 1.0, 0.0, 0.0, 0.0, 0.0, 0.0, 0.9756, 0.0, 0.9756, 0.02438, 1.0, 0.0, 0.0, 0.02438, 0.0, 0.02438, 0.0, 0.0, 0.0, 0.02438, 0.0, 0.0, 0.0, 0.0, 0.0, 0.0, 0.0, 0.0, 0.0, 0.0, 0.0, 0.975, 0.0, 0.0, 0.0, 0.975, 0.0, 0.975, 0.0, 0.0, 0.0, 0.975, 1.0, 0.0, 0.0, 0.0, 0.0, 0.0, 0.0, 0.975, 1.0, 0.0, 0.0, 1.0, 0.9756, 0.0, 0.0, 0.0, 0.0, 0.0, 0.0, 0.0, 0.0, 0.0, 0.0, 0.0, 0.0, 0.0, 0.0, 0.0, 0.0, 0.0, 0.0, 0.0, 0.0, 0.0, 0.0, 0.0, 0.0, 0.0, 0.0, 0.0, 0.0, 0.0, 0.0, 0.0, 0.0, 0.0, 0.0, 0.0, 0.0, 0.0, 0.0, 0.0, 0.0, 0.0, 0.0, 0.0, 0.0, 0.0, 0.0, 0.0, 0.0, 0.0, 0.0, 0.0, 0.0, 0.0, 0.0, 0.0, 0.0, 0.0, 0.0, 0.0, 0.0, 0.0, 0.0, 0.0, 0.0, 0.975, 0.025, 0.975, 0.0, 0.975, 0.0, 0.975, 0.025, 0.975, 0.2815, 0.975, 0.025, 0.975, 0.025, 0.975, 0.2815, 0.0, 0.0, 0.0, 0.0, 0.0, 0.0, 0.0, 0.0, 0.975, 1.0, 0.975, 0.9756, 0.975, 0.9756, 0.975, 1.0, 0.0, 0.0, 0.0, 0.0, 0.0, 0.0, 0.0, 0.0, 0.0, 0.0, 0.0, 0.0, 0.0, 0.0, 0.0, 0.0, 0.975, 0.6588, 0.0, 0.0, 0.0, 0.0, 0.975, 0.6588, 0.0, 0.0, 0.0, 0.0, 0.0, 0.0, 0.0, 0.0, 0.0, 0.0, 0.0, 0.0, 0.0, 0.0, 0.0, 0.0, 0.0, 0.0, 0.0, 0.0, 0.0, 0.0, 0.0, 0.0, 0.0, 0.0, 0.0, 0.0, 0.0, 0.0, 0.0, 0.0, 0.0, 0.0, 0.0, 0.0, 0.0, 0.0, 0.0, 0.0, 0.0, 0.0, 0.0, 0.0, 0.0, 0.0, 0.0, 0.0, 0.0, 0.0, 0.0, 0.0, 0.0, 0.0, 0.0, 0.0, 0.0, 0.0, 0.0, 0.0, 0.0, 0.0, 0.0, 0.0, 0.975, 0.738, 0.975, 0.6588, 0.975, 0.6588, 0.975, 0.738, 0.0, 0.0, 0.0, 0.0, 0.975, 0.3419, 0.975, 0.3419, 0.0, 0.3023, 0.0, 0.3419, 0.0, 0.3419, 0.0, 0.3023, 0.0, 0.3419, 0.0, 0.6587, 0.0, 0.6587, 0.0, 0.3419, 1.0, 0.738, 1.0, 0.6587, 1.0, 0.6588, 1.0, 0.738, 1.0, 0.6587, 1.0, 0.3419, 1.0, 0.3419, 1.0, 0.6588, 0.02438, 0.3023, 0.02438, 0.3419, 0.02438, 0.3419, 0.02438, 0.3023, 0.02438, 0.3419, 0.02438, 0.6587, 0.02438, 0.6587, 0.02438, 0.3419, 0.975, 0.738, 0.975, 0.6588, 0.975, 0.6588, 0.975, 0.738, 0.975, 0.6588, 0.975, 0.3419, 0.975, 0.3419, 0.975, 0.6588, 0.4522, 0.3023, 0.975, 0.3023, 0.975, 0.3419, 0.4522, 0.3419, 0.4522, 0.3419, 0.975, 0.3419, 0.975, 0.6587, 0.4522, 0.6587, 0.975, 0.3023, 1.0, 0.3023, 1.0, 0.3419, 0.975, 0.3419, 0.975, 0.3419, 1.0, 0.3419, 1.0, 0.6587, 0.975, 0.6587, 0.0, 0.3023, 0.02438, 0.3023, 0.02438, 0.3419, 0.0, 0.3419, 0.0, 0.3419, 0.02438, 0.3419, 0.02438, 0.6587, 0.0, 0.6587, 0.02438, 0.3023, 0.02438, 0.3419, 0.02438, 0.3419, 0.02438, 0.3023, 0.02438, 0.3419, 0.02438, 0.6587, 0.02438, 0.6587, 0.02438, 0.3419, 0.975, 0.738, 0.975, 0.6588, 0.975, 0.6587, 0.975, 0.738, 0.975, 0.6588, 0.975, 0.3419, 0.975, 0.3419, 0.975, 0.6587, 0.02438, 0.3419, 0.4522, 0.3419, 0.4522, 0.6587, 0.02438, 0.6587, 0.02438, 0.3023, 0.4522, 0.3023, 0.4522, 0.3419, 0.02438, 0.3419, 0.02438, 1.0, 0.4522, 1.0, 0.4522, 1.0, 0.02438, 1.0, 0.975, 0.0, 0.4522, 0.0, 0.4522, 0.0, 0.975, 0.0, 0.02438, 0.9756, 0.4522, 0.9756, 0.4522, 0.9756, 0.02438, 0.9756, 0.975, 0.025, 0.4522, 0.025, 0.4522, 0.025, 0.975, 0.025, 0.02438, 0.9756, 0.4522, 0.9756, 0.4522, 0.9756, 0.02438, 0.9756, 0.02438, 0.9756, 0.4522, 0.9756, 0.4522, 1.0, 0.02438, 1.0, 0.02438, 0.8964, 0.4522, 0.8964, 0.4522, 0.9756, 0.02438, 0.9756, 0.975, 0.025, 0.4522, 0.025, 0.4522, 0.025, 0.975, 0.025, 0.02438, 0.0, 0.4522, 0.0, 0.4522, 0.025, 0.02438, 0.025, 0.02438, 0.2815, 0.4522, 0.2815, 0.4522, 0.3023, 0.02438, 0.3023, 0.02438, 0.2815, 0.02438, 0.3023, 0.02438, 0.3023, 0.02438, 0.2815, 0.0, 0.2815, 0.02438, 0.2815, 0.02438, 0.3023, 0.0, 0.3023, 0.975, 0.2815, 1.0, 0.2815, 1.0, 0.3023, 0.975, 0.3023, 0.975, 0.2815, 0.975, 0.3023, 0.975, 0.3023, 0.975, 0.2815, 0.02438, 0.2815, 0.02438, 0.3023, 0.02438, 0.3023, 0.02438, 0.2815, 0.0, 0.2815, 0.0, 0.3023, 0.0, 0.3023, 0.0, 0.2815, 0.975, 0.3419, 0.975, 0.3023, 0.975, 0.3023, 0.975, 0.3419, 1.0, 0.3419, 1.0, 0.3023, 1.0, 0.3023, 1.0, 0.3419, 0.975, 0.3419, 0.975, 0.3023, 0.975, 0.3023, 0.975, 0.3419, 0.975, 0.3419, 0.975, 0.3023, 0.975, 0.3023, 0.975, 0.3419, 0.0, 0.025, 0.0, 0.2815, 0.0, 0.2815, 0.0, 0.025, 0.02438, 0.025, 0.02438, 0.2815, 0.02438, 0.2815, 0.02438, 0.025, 0.4522, 0.025, 0.975, 0.025, 0.975, 0.2815, 0.4522, 0.2815, 0.975, 0.025, 1.0, 0.025, 1.0, 0.2815, 0.975, 0.2815, 0.0, 0.025, 0.02438, 0.025, 0.02438, 0.2815, 0.0, 0.2815, 0.02438, 0.025, 0.02438, 0.2815, 0.02438, 0.2815, 0.02438, 0.025, 0.02438, 0.025, 0.4522, 0.025, 0.4522, 0.2815, 0.02438, 0.2815, 0.975, 0.3023, 0.975, 0.2815, 0.975, 0.2815, 0.975, 0.3023, 1.0, 0.3023, 1.0, 0.2815, 1.0, 0.2815, 1.0, 0.3023, 0.975, 0.3023, 0.975, 0.2815, 0.975, 0.2815, 0.975, 0.3023, 0.975, 0.3023, 0.975, 0.2815, 0.975, 0.2815, 0.975, 0.3023, 0.4522, 0.2815, 0.975, 0.2815, 0.975, 0.3023, 0.4522, 0.3023, 0.4522, 0.2815, 0.975, 0.2815, 0.975, 0.2815, 0.4522, 0.2815, 0.4522, 0.2815, 0.4522, 0.3023, 0.4522, 0.3023, 0.4522, 0.2815, 0.975, 0.3023, 0.4522, 0.3023, 0.4522, 0.3023, 0.975, 0.3023, 0.4522, 0.3023, 0.4522, 0.2815, 0.4522, 0.2815, 0.4522, 0.3023, 0.4522, 0.2815, 0.4522, 0.2815, 0.4522, 0.2815, 0.4522, 0.2815, 0.4522, 0.3023, 0.4522, 0.2815, 0.4522, 0.2815, 0.4522, 0.3023, 0.4522, 0.3023, 0.4522, 0.3023, 0.4522, 0.3023, 0.4522, 0.3023, 0.4522, 0.3023, 0.4522, 0.3023, 0.4522, 0.3023, 0.4522, 0.3023, 0.4522, 0.3023, 0.4522, 0.2815, 0.4522, 0.2815, 0.4522, 0.3023, 0.4522, 0.2815, 0.4522, 0.2815, 0.4522, 0.2815, 0.4522, 0.2815, 0.4522, 0.2815, 0.4522, 0.3023, 0.4522, 0.3023, 0.4522, 0.2815, 0.4522, 0.3023, 0.4522, 0.3023, 0.4522, 0.3023, 0.4522, 0.3023, 0.4522, 0.3023, 0.4522, 0.3023, 0.4522, 0.3023, 0.4522, 0.3023, 0.4522, 0.3023, 0.4522, 0.3023, 0.4522, 0.3023, 0.4522, 0.3023, 0.4522, 0.3023, 0.4522, 0.3023, 0.4522, 0.3023, 0.4522, 0.3023, 0.975, 0.738, 0.975, 0.6587, 0.975, 0.6588, 0.975, 0.738, 0.975, 0.6587, 0.0, 0.0, 0.0, 0.0, 0.975, 0.6588, 0.0, 0.0, 0.0, 0.0, 0.0, 0.0, 0.0, 0.0, 0.975, 1.0, 0.975, 0.9756, 0.975, 0.9756, 0.975, 1.0, 0.0, 0.0, 0.0, 0.0, 0.0, 0.0, 0.0, 0.0, 0.0, 0.0, 0.0, 0.0, 0.0, 0.0, 0.0, 0.0, 0.975, 0.738, 0.975, 0.6588, 0.975, 0.6588, 0.975, 0.738, 0.975, 0.6588, 0.0, 0.0, 0.0, 0.0, 0.975, 0.6588, 0.0, 0.0, 0.0, 0.0, 0.0, 0.0, 0.0, 0.0, 0.975, 1.0, 0.975, 0.9756, 0.975, 0.9756, 0.975, 1.0, 0.0, 0.0, 0.0, 0.0, 0.0, 0.0, 0.0, 0.0, 0.0, 0.0, 0.0, 0.0, 0.0, 0.0, 0.0, 0.0, 0.975, 0.9756, 0.975, 0.8964, 0.975, 0.8964, 0.975, 0.9756, 0.0, 0.0, 0.0, 0.0, 0.0, 0.0, 0.975, 0.8964, 0.0, 0.0, 0.0, 0.0, 0.0, 0.0, 0.975, 0.738, 0.975, 0.9756, 0.975, 0.8964, 0.975, 0.8964, 0.975, 0.9756, 0.975, 0.8964, 0.975, 0.8172, 0.975, 0.8172, 0.975, 0.8964, 0.975, 0.8172, 0.975, 0.738, 0.975, 0.738, 0.975, 0.8172, 0.02438, 0.6587, 0.4522, 0.6587, 0.4522, 0.738, 0.02438, 0.738, 0.02438, 0.738, 0.4522, 0.738, 0.4522, 0.8172, 0.02438, 0.8172, 0.02438, 0.8172, 0.4522, 0.8172, 0.4522, 0.8964, 0.02438, 0.8964, 0.975, 0.9756, 0.975, 0.8964, 0.975, 0.8964, 0.975, 0.9756, 0.975, 0.8964, 0.975, 0.8172, 0.975, 0.8172, 0.975, 0.8964, 0.975, 0.8172, 0.975, 0.738, 0.975, 0.738, 0.975, 0.8172, 0.975, 0.9756, 0.975, 0.8964, 0.975, 0.8964, 0.975, 0.9756, 0.975, 0.8964, 0.975, 0.8172, 0.975, 0.8172, 0.975, 0.8964, 0.975, 0.8172, 0.975, 0.738, 0.975, 0.738, 0.975, 0.8172, 1.0, 0.9756, 1.0, 0.8964, 1.0, 0.8964, 1.0, 0.9756, 1.0, 0.8964, 1.0, 0.8172, 1.0, 0.8172, 1.0, 0.8964, 1.0, 0.8172, 1.0, 0.738, 1.0, 0.738, 1.0, 0.8172, 0.975, 0.9756, 0.975, 0.8964, 0.975, 0.8964, 0.975, 0.9756, 0.975, 0.8964, 0.975, 0.8172, 0.975, 0.8172, 0.975, 0.8964, 0.975, 0.8172, 0.975, 0.738, 0.975, 0.738, 0.975, 0.8172, 0.0, 0.6587, 0.0, 0.738, 0.0, 0.738, 0.0, 0.6587, 0.0, 0.738, 0.0, 0.8172, 0.0, 0.8172, 0.0, 0.738, 0.0, 0.8172, 0.0, 0.8964, 0.0, 0.8964, 0.0, 0.8172, 0.02438, 0.6587, 0.02438, 0.738, 0.02438, 0.738, 0.02438, 0.6587, 0.02438, 0.738, 0.02438, 0.8172, 0.02438, 0.8172, 0.02438, 0.738, 0.02438, 0.8172, 0.02438, 0.8964, 0.02438, 0.8964, 0.02438, 0.8172, 0.4522, 0.6587, 0.975, 0.6587, 0.975, 0.738, 0.4522, 0.738, 0.4522, 0.738, 0.975, 0.738, 0.975, 0.8172, 0.4522, 0.8172, 0.4522, 0.8172, 0.975, 0.8172, 0.975, 0.8964, 0.4522, 0.8964, 0.975, 0.6587, 1.0, 0.6587, 1.0, 0.738, 0.975, 0.738, 0.975, 0.738, 1.0, 0.738, 1.0, 0.8172, 0.975, 0.8172, 0.975, 0.8172, 1.0, 0.8172, 1.0, 0.8964, 0.975, 0.8964, 0.0, 0.6587, 0.02438, 0.6587, 0.02438, 0.738, 0.0, 0.738, 0.0, 0.738, 0.02438, 0.738, 0.02438, 0.8172, 0.0, 0.8172, 0.0, 0.8172, 0.02438, 0.8172, 0.02438, 0.8964, 0.0, 0.8964, 0.02438, 0.6587, 0.02438, 0.738, 0.02438, 0.738, 0.02438, 0.6587, 0.02438, 0.738, 0.02438, 0.8172, 0.02438, 0.8172, 0.02438, 0.738, 0.02438, 0.8172, 0.02438, 0.8964, 0.02438, 0.8964, 0.02438, 0.8172, 0.0, 0.0, 0.0, 0.0, 0.0, 0.0, 0.0, 0.0, 0.975, 0.8964, 0.975, 0.8964, 0.0, 0.0, 0.0, 0.0, 0.0, 0.0, 0.0, 0.0, 0.0, 0.0, 0.0, 0.0, 0.0, 0.0, 0.0, 0.0, 0.0, 0.0, 0.0, 0.0, 0.0, 0.0, 0.0, 0.0, 0.0, 0.0, 0.0, 0.0, 0.0, 0.0, 0.0, 0.0, 0.0, 0.0, 0.0, 0.0, 0.0, 0.0, 0.0, 0.0, 0.0, 0.0, 0.0, 0.0, 0.0, 0.0, 0.0, 0.0, 0.0, 0.0, 0.0, 0.0, 0.0, 0.0, 0.0, 0.0, 0.0, 0.0, 0.0, 0.0, 0.0, 0.0, 0.0, 0.0, 0.0, 0.0, 0.0, 0.0, 0.0, 0.0, 0.0, 0.0, 0.0, 0.0, 0.0, 0.0, 0.0, 0.0, 0.0, 0.0, 0.0, 0.0, 0.0, 0.0, 0.0, 0.0, 0.0, 0.0, 0.0, 0.0, 0.0, 0.0, 0.0, 0.0, 0.0, 0.0, 0.0, 0.0, 0.0, 0.0, 0.0, 0.0, 0.0, 0.0, 0.0, 0.0, 0.0, 0.0, 0.0, 0.0, 0.0, 0.0, 0.0, 0.0, 0.0, 0.0, 0.0, 0.0, 0.0, 0.0, 0.0, 0.0, 0.0, 0.0, 0.0, 0.0, 0.0, 0.0, 0.0, 0.0, 0.0, 0.0, 0.0, 0.0, 0.0, 0.0, 0.0, 0.0, 0.0, 0.0, 0.0, 0.0, 0.0, 0.0, 0.0, 0.0, 0.0, 0.0, 0.0, 0.0, 0.975, 0.8964, 0.975, 0.738, 0.0, 0.0, 0.0, 0.0, 0.0, 0.0, 0.0, 0.0, 0.0, 0.0, 0.0, 0.0, 0.0, 0.0, 0.0, 0.0, 0.0, 0.0, 0.0, 0.0, 0.0, 0.0, 0.0, 0.0, 0.0, 0.0, 0.0, 0.0, 0.0, 0.0, 0.0, 0.0, 0.0, 0.0, 0.0, 0.0, 0.0, 0.0, 0.0, 0.0, 0.0, 0.0, 0.0, 0.0, 0.0, 0.0, 0.0, 0.0, 0.0, 0.0, 0.0, 0.0, 0.0, 0.0, 0.0, 0.0, 0.0, 0.0, 0.0, 0.0, 0.0, 0.0, 0.0, 0.0, 0.7782, 1.689e-05, 0.7782, 1.0, 0.0, 1.0, 0.0, 0.0, 0.0, 0.0, 0.0, 0.0, 0.0, 0.0, 0.0, 0.0, 0.0, 0.0, 0.0, 0.0, 0.0, 0.0, 0.0, 0.0, 0.0, 0.0, 0.0, 0.0, 0.0, 0.0, 0.0, 0.0, 0.0, 0.0, 0.0, 0.0, 0.0, 0.0, 0.0, 0.0, 0.0, 0.0, 0.0, 0.0, 0.0, 0.0, 0.0, 0.0, 0.0, 0.0, 0.0, 0.0, 0.0, 0.0, 0.0, 0.0, 0.0, 0.0, 0.0, 0.0, 0.975, 0.3419, 0.975, 0.6588, 0.0, 0.0, 0.0, 0.0, 0.0, 0.0, 0.0, 0.0, 0.0, 0.0, 0.0, 0.0, 0.0, 0.0, 0.0, 0.0, 0.0, 0.0, 0.0, 0.0, 0.0, 0.0, 0.0, 0.0, 0.0, 0.0, 0.0, 0.0, 0.0, 0.0, 0.0, 0.0, 0.0, 0.0, 0.0, 0.0, 0.0, 0.0, 0.0, 0.0, 0.0, 0.0])
_ca = me_plane.color_attributes.new('Col', 'BYTE_COLOR', 'CORNER')
_ca.data.foreach_set('color', [1.0, 1.0, 1.0, 1.0, 1.0, 1.0, 1.0, 1.0, 1.0, 1.0, 1.0, 1.0, 1.0, 1.0, 1.0, 1.0, 1.0, 1.0, 1.0, 1.0, 1.0, 1.0, 1.0, 1.0, 1.0, 1.0, 1.0, 1.0, 1.0, 1.0, 1.0, 1.0, 1.0, 1.0, 1.0, 1.0, 1.0, 1.0, 1.0, 1.0, 1.0, 1.0, 1.0, 1.0, 1.0, 1.0, 1.0, 1.0, 1.0, 1.0, 1.0, 1.0, 1.0, 1.0, 1.0, 1.0, 1.0, 1.0, 1.0, 1.0, 1.0, 1.0, 1.0, 1.0, 1.0, 1.0, 1.0, 1.0, 1.0, 1.0, 1.0, 1.0, 1.0, 1.0, 1.0, 1.0, 1.0, 1.0, 1.0, 1.0, 1.0, 1.0, 1.0, 1.0, 1.0, 1.0, 1.0, 1.0, 1.0, 1.0, 1.0, 1.0, 1.0, 1.0, 1.0, 1.0, 1.0, 1.0, 1.0, 1.0, 1.0, 1.0, 1.0, 1.0, 1.0, 1.0, 1.0, 1.0, 1.0, 1.0, 1.0, 1.0, 1.0, 1.0, 1.0, 1.0, 1.0, 1.0, 1.0, 1.0, 1.0, 1.0, 1.0, 1.0, 1.0, 1.0, 1.0, 1.0, 1.0, 1.0, 1.0, 1.0, 1.0, 1.0, 1.0, 1.0, 1.0, 1.0, 1.0, 1.0, 1.0, 1.0, 1.0, 1.0, 1.0, 1.0, 1.0, 1.0, 1.0, 1.0, 1.0, 1.0, 1.0, 1.0, 1.0, 1.0, 1.0, 1.0, 1.0, 1.0, 1.0, 1.0, 1.0, 1.0, 1.0, 1.0, 1.0, 1.0, 1.0, 1.0, 1.0, 1.0, 1.0, 1.0, 1.0, 1.0, 1.0, 1.0, 1.0, 1.0, 1.0, 1.0, 1.0, 1.0, 1.0, 1.0, 1.0, 1.0, 1.0, 1.0, 1.0, 1.0, 1.0, 1.0, 1.0, 1.0, 1.0, 1.0, 1.0, 1.0, 1.0, 1.0, 1.0, 1.0, 1.0, 1.0, 1.0, 1.0, 1.0, 1.0, 1.0, 1.0, 1.0, 1.0, 1.0, 1.0, 1.0, 1.0, 1.0, 1.0, 1.0, 1.0, 1.0, 1.0, 1.0, 1.0, 1.0, 1.0, 1.0, 1.0, 1.0, 1.0, 1.0, 1.0, 1.0, 1.0, 1.0, 1.0, 1.0, 1.0, 1.0, 1.0, 1.0, 1.0, 1.0, 1.0, 1.0, 1.0, 1.0, 1.0, 1.0, 1.0, 1.0, 1.0, 1.0, 1.0, 1.0, 1.0, 1.0, 1.0, 1.0, 1.0, 1.0, 1.0, 1.0, 1.0, 1.0, 1.0, 1.0, 1.0, 1.0, 1.0, 1.0, 1.0, 1.0, 1.0, 1.0, 1.0, 1.0, 1.0, 1.0, 1.0, 1.0, 1.0, 1.0, 1.0, 1.0, 1.0, 1.0, 1.0, 1.0, 1.0, 1.0, 1.0, 1.0, 1.0, 1.0, 1.0, 1.0, 1.0, 1.0, 1.0, 1.0, 1.0, 1.0, 1.0, 1.0, 1.0, 1.0, 1.0, 1.0, 1.0, 1.0, 1.0, 1.0, 1.0, 1.0, 1.0, 1.0, 1.0, 1.0, 1.0, 1.0, 1.0, 1.0, 1.0, 1.0, 1.0, 1.0, 1.0, 1.0, 1.0, 1.0, 1.0, 1.0, 1.0, 1.0, 1.0, 1.0, 1.0, 1.0, 1.0, 1.0, 1.0, 1.0, 1.0, 1.0, 1.0, 1.0, 1.0, 1.0, 1.0, 1.0, 1.0, 1.0, 1.0, 1.0, 1.0, 1.0, 1.0, 1.0, 1.0, 1.0, 1.0, 1.0, 1.0, 1.0, 1.0, 1.0, 1.0, 1.0, 1.0, 1.0, 1.0, 1.0, 1.0, 1.0, 1.0, 1.0, 1.0, 1.0, 1.0, 1.0, 1.0, 1.0, 1.0, 1.0, 1.0, 1.0, 1.0, 1.0, 1.0, 1.0, 1.0, 1.0, 1.0, 1.0, 1.0, 1.0, 1.0, 1.0, 1.0, 1.0, 1.0, 1.0, 1.0, 1.0, 1.0, 1.0, 1.0, 1.0, 1.0, 1.0, 1.0, 1.0, 1.0, 1.0, 1.0, 1.0, 1.0, 1.0, 1.0, 1.0, 1.0, 1.0, 1.0, 1.0, 1.0, 1.0, 1.0, 1.0, 1.0, 1.0, 1.0, 1.0, 1.0, 1.0, 1.0, 1.0, 1.0, 1.0, 1.0, 1.0, 1.0, 1.0, 1.0, 1.0, 1.0, 1.0, 1.0, 1.0, 1.0, 1.0, 1.0, 1.0, 1.0, 1.0, 1.0, 1.0, 1.0, 1.0, 1.0, 1.0, 1.0, 1.0, 1.0, 1.0, 1.0, 1.0, 1.0, 1.0, 1.0, 1.0, 1.0, 1.0, 1.0, 1.0, 1.0, 1.0, 1.0, 1.0, 1.0, 1.0, 1.0, 1.0, 1.0, 1.0, 1.0, 1.0, 1.0, 1.0, 1.0, 1.0, 1.0, 1.0, 1.0, 1.0, 1.0, 1.0, 1.0, 1.0, 1.0, 1.0, 1.0, 1.0, 1.0, 1.0, 1.0, 1.0, 1.0, 1.0, 1.0, 1.0, 1.0, 1.0, 1.0, 1.0, 1.0, 1.0, 1.0, 1.0, 1.0, 1.0, 1.0, 1.0, 1.0, 1.0, 1.0, 1.0, 1.0, 1.0, 1.0, 1.0, 1.0, 1.0, 1.0, 1.0, 1.0, 1.0, 1.0, 1.0, 1.0, 1.0, 1.0, 1.0, 1.0, 1.0, 1.0, 1.0, 1.0, 1.0, 1.0, 1.0, 1.0, 1.0, 1.0, 1.0, 1.0, 1.0, 1.0, 1.0, 1.0, 1.0, 1.0, 1.0, 1.0, 1.0, 1.0, 1.0, 1.0, 1.0, 1.0, 1.0, 1.0, 1.0, 1.0, 1.0, 1.0, 1.0, 1.0, 1.0, 1.0, 1.0, 1.0, 1.0, 1.0, 1.0, 1.0, 1.0, 1.0, 1.0, 1.0, 1.0, 1.0, 1.0, 1.0, 1.0, 1.0, 1.0, 1.0, 1.0, 1.0, 1.0, 1.0, 1.0, 1.0, 1.0, 1.0, 1.0, 1.0, 1.0, 1.0, 1.0, 1.0, 1.0, 1.0, 1.0, 1.0, 1.0, 1.0, 1.0, 1.0, 1.0, 1.0, 1.0, 1.0, 1.0, 1.0, 1.0, 1.0, 1.0, 1.0, 1.0, 1.0, 1.0, 1.0, 1.0, 1.0, 1.0, 1.0, 1.0, 1.0, 1.0, 1.0, 1.0, 1.0, 1.0, 1.0, 1.0, 1.0, 1.0, 1.0, 1.0, 1.0, 1.0, 1.0, 1.0, 1.0, 1.0, 1.0, 1.0, 1.0, 1.0, 1.0, 1.0, 1.0, 1.0, 1.0, 1.0, 1.0, 1.0, 1.0, 1.0, 1.0, 1.0, 1.0, 1.0, 1.0, 1.0, 1.0, 1.0, 1.0, 1.0, 1.0, 1.0, 1.0, 1.0, 1.0, 1.0, 1.0, 1.0, 1.0, 1.0, 1.0, 1.0, 1.0, 1.0, 1.0, 1.0, 1.0, 1.0, 1.0, 1.0, 1.0, 1.0, 1.0, 1.0, 1.0, 1.0, 1.0, 1.0, 1.0, 1.0, 1.0, 1.0, 1.0, 1.0, 1.0, 1.0, 1.0, 1.0, 1.0, 1.0, 1.0, 1.0, 1.0, 1.0, 1.0, 1.0, 1.0, 1.0, 1.0, 1.0, 1.0, 1.0, 1.0, 1.0, 1.0, 1.0, 1.0, 1.0, 1.0, 1.0, 1.0, 1.0, 1.0, 1.0, 1.0, 1.0, 1.0, 1.0, 1.0, 1.0, 1.0, 1.0, 1.0, 1.0, 1.0, 1.0, 1.0, 1.0, 1.0, 1.0, 1.0, 1.0, 1.0, 1.0, 1.0, 1.0, 1.0, 1.0, 1.0, 1.0, 1.0, 1.0, 1.0, 1.0, 1.0, 1.0, 1.0, 1.0, 1.0, 1.0, 1.0, 1.0, 1.0, 1.0, 1.0, 1.0, 1.0, 1.0, 1.0, 1.0, 1.0, 1.0, 1.0, 1.0, 1.0, 1.0, 1.0, 1.0, 1.0, 1.0, 1.0, 1.0, 1.0, 1.0, 1.0, 1.0, 1.0, 1.0, 1.0, 1.0, 1.0, 1.0, 1.0, 1.0, 1.0, 1.0, 1.0, 1.0, 1.0, 1.0, 1.0, 1.0, 1.0, 1.0, 1.0, 1.0, 1.0, 1.0, 1.0, 1.0, 1.0, 1.0, 1.0, 1.0, 1.0, 1.0, 1.0, 1.0, 1.0, 1.0, 1.0, 1.0, 1.0, 1.0, 1.0, 1.0, 1.0, 1.0, 1.0, 1.0, 1.0, 1.0, 1.0, 1.0, 1.0, 1.0, 1.0, 1.0, 1.0, 1.0, 1.0, 1.0, 1.0, 1.0, 1.0, 1.0, 1.0, 1.0, 1.0, 1.0, 1.0, 1.0, 1.0, 1.0, 1.0, 1.0, 1.0, 1.0, 1.0, 1.0, 1.0, 1.0, 1.0, 1.0, 1.0, 1.0, 1.0, 1.0, 1.0, 1.0, 1.0, 1.0, 1.0, 1.0, 1.0, 1.0, 1.0, 1.0, 1.0, 1.0, 1.0, 1.0, 1.0, 1.0, 1.0, 1.0, 1.0, 1.0, 1.0, 1.0, 1.0, 1.0, 1.0, 1.0, 1.0, 1.0, 1.0, 1.0, 1.0, 1.0, 1.0, 1.0, 1.0, 1.0, 1.0, 1.0, 1.0, 1.0, 1.0, 1.0, 1.0, 1.0, 1.0, 1.0, 1.0, 1.0, 1.0, 1.0, 1.0, 1.0, 1.0, 1.0, 1.0, 1.0, 1.0, 1.0, 1.0, 1.0, 1.0, 1.0, 1.0, 1.0, 1.0, 1.0, 1.0, 1.0, 1.0, 1.0, 1.0, 1.0, 1.0, 1.0, 1.0, 1.0, 1.0, 1.0, 1.0, 1.0, 1.0, 1.0, 1.0, 1.0, 1.0, 1.0, 1.0, 1.0, 1.0, 1.0, 1.0, 1.0, 1.0, 1.0, 1.0, 1.0, 1.0, 1.0, 1.0, 1.0, 1.0, 1.0, 1.0, 1.0, 1.0, 1.0, 1.0, 1.0, 1.0, 1.0, 1.0, 1.0, 1.0, 1.0, 1.0, 1.0, 1.0, 1.0, 1.0, 1.0, 1.0, 1.0, 1.0, 1.0, 1.0, 1.0, 1.0, 1.0, 1.0, 1.0, 1.0, 1.0, 1.0, 1.0, 1.0, 1.0, 1.0, 1.0, 1.0, 1.0, 1.0, 1.0, 1.0, 1.0, 1.0, 1.0, 1.0, 1.0, 1.0, 1.0, 1.0, 1.0, 1.0, 1.0, 1.0, 1.0, 1.0, 1.0, 1.0, 1.0, 1.0, 1.0, 1.0, 1.0, 1.0, 1.0, 1.0, 1.0, 1.0, 1.0, 1.0, 1.0, 1.0, 1.0, 1.0, 1.0, 1.0, 1.0, 1.0, 1.0, 1.0, 1.0, 1.0, 1.0, 1.0, 1.0, 1.0, 1.0, 1.0, 1.0, 1.0, 1.0, 1.0, 1.0, 1.0, 1.0, 1.0, 1.0, 1.0, 1.0, 1.0, 1.0, 1.0, 1.0, 1.0, 1.0, 1.0, 1.0, 1.0, 1.0, 1.0, 1.0, 1.0, 1.0, 1.0, 1.0, 1.0, 1.0, 1.0, 1.0, 1.0, 1.0, 1.0, 1.0, 1.0, 1.0, 1.0, 1.0, 1.0, 1.0, 1.0, 1.0, 1.0, 1.0, 1.0, 1.0, 1.0, 1.0, 1.0, 1.0, 1.0, 1.0, 1.0, 1.0, 1.0, 1.0, 1.0, 1.0, 1.0, 1.0, 1.0, 1.0, 1.0, 1.0, 1.0, 1.0, 1.0, 1.0, 1.0, 1.0, 1.0, 1.0, 1.0, 1.0, 1.0, 1.0, 1.0, 1.0, 1.0, 1.0, 1.0, 1.0, 1.0, 1.0, 1.0, 1.0, 1.0, 1.0, 1.0, 1.0, 1.0, 1.0, 1.0, 1.0, 1.0, 1.0, 1.0, 1.0, 1.0, 1.0, 1.0, 1.0, 1.0, 1.0, 1.0, 1.0, 1.0, 1.0, 1.0, 1.0, 1.0, 1.0, 1.0, 1.0, 1.0, 1.0, 1.0, 1.0, 1.0, 1.0, 1.0, 1.0, 1.0, 1.0, 1.0, 1.0, 1.0, 1.0, 1.0, 1.0, 1.0, 1.0, 1.0, 1.0, 1.0, 1.0, 1.0, 1.0, 1.0, 1.0, 1.0, 1.0, 1.0, 1.0, 1.0, 1.0, 1.0, 1.0, 1.0, 1.0, 1.0, 1.0, 1.0, 1.0, 1.0, 1.0, 1.0, 1.0, 1.0, 1.0, 1.0, 1.0, 1.0, 1.0, 1.0, 1.0, 1.0, 1.0, 1.0, 1.0, 1.0, 1.0, 1.0, 1.0, 1.0, 1.0, 1.0, 1.0, 1.0, 1.0, 1.0, 1.0, 1.0, 1.0, 1.0, 1.0, 1.0, 1.0, 1.0, 1.0, 1.0, 1.0, 1.0, 1.0, 1.0, 1.0, 1.0, 1.0, 1.0, 1.0, 1.0, 1.0, 1.0, 1.0, 1.0, 1.0, 1.0, 1.0, 1.0, 1.0, 1.0, 1.0, 1.0, 1.0, 1.0, 1.0, 1.0, 1.0, 1.0, 1.0, 1.0, 1.0, 1.0, 1.0, 1.0, 1.0, 1.0, 1.0, 1.0, 1.0, 1.0, 1.0, 1.0, 1.0, 1.0, 1.0, 1.0, 1.0, 1.0, 1.0, 1.0, 1.0, 1.0, 1.0, 1.0, 1.0, 1.0, 1.0, 1.0, 1.0, 1.0, 1.0, 1.0, 1.0, 1.0, 1.0, 1.0, 1.0, 1.0, 1.0, 1.0, 1.0, 1.0, 1.0, 1.0, 1.0, 1.0, 1.0, 1.0, 1.0, 1.0, 1.0, 1.0, 1.0, 1.0, 1.0, 1.0, 1.0, 1.0, 1.0, 1.0, 1.0, 1.0, 1.0, 1.0, 1.0, 1.0, 1.0, 1.0, 1.0, 1.0, 1.0, 1.0, 1.0, 1.0, 1.0, 1.0, 1.0, 1.0, 1.0, 1.0, 1.0, 1.0, 1.0, 1.0, 1.0, 1.0, 1.0, 1.0, 1.0, 1.0, 1.0, 1.0, 1.0, 1.0, 1.0, 1.0, 1.0, 1.0, 1.0, 1.0, 1.0, 1.0, 1.0, 1.0, 1.0, 1.0, 1.0, 1.0, 1.0, 1.0, 1.0, 1.0, 1.0, 1.0, 1.0, 1.0, 1.0, 1.0, 1.0, 1.0, 1.0, 1.0, 1.0, 1.0, 1.0, 1.0, 1.0, 1.0, 1.0, 1.0, 1.0, 1.0, 1.0, 1.0, 1.0, 1.0, 1.0, 1.0, 1.0, 1.0, 1.0, 1.0, 1.0, 1.0, 1.0, 1.0, 1.0, 1.0, 1.0, 1.0, 1.0, 1.0, 1.0, 1.0, 1.0, 1.0, 1.0, 1.0, 1.0, 1.0, 1.0, 1.0, 1.0, 1.0, 1.0, 1.0, 1.0, 1.0, 1.0, 1.0, 1.0, 1.0, 1.0, 1.0, 1.0, 1.0, 1.0, 1.0, 1.0, 1.0, 1.0, 1.0, 1.0, 1.0, 1.0, 1.0, 1.0, 1.0, 1.0, 1.0, 1.0, 1.0, 1.0, 1.0, 1.0, 1.0, 1.0, 1.0, 1.0, 1.0, 1.0, 1.0, 1.0, 1.0, 1.0, 1.0, 1.0, 1.0, 1.0, 1.0, 1.0, 1.0, 1.0, 1.0, 1.0, 1.0, 1.0, 1.0, 1.0, 1.0, 1.0, 1.0, 1.0, 1.0, 1.0, 1.0, 1.0, 1.0, 1.0, 1.0, 1.0, 1.0, 1.0, 1.0, 1.0, 1.0, 1.0, 1.0, 1.0, 1.0, 1.0, 1.0, 1.0, 1.0, 1.0, 1.0, 1.0, 1.0, 1.0, 1.0, 1.0, 1.0, 1.0, 1.0, 1.0, 1.0, 1.0, 1.0, 1.0, 1.0, 1.0, 1.0, 1.0, 1.0, 1.0, 1.0, 1.0, 1.0, 1.0, 1.0, 1.0, 1.0, 1.0, 1.0, 1.0, 1.0, 1.0, 1.0, 1.0, 1.0, 1.0, 1.0, 1.0, 1.0, 1.0, 1.0, 1.0, 1.0, 1.0, 1.0, 1.0, 1.0, 1.0, 1.0, 1.0, 1.0, 1.0, 1.0, 1.0, 1.0, 1.0, 1.0, 1.0, 1.0, 1.0, 1.0, 1.0, 1.0, 1.0, 1.0, 1.0, 1.0, 1.0, 1.0, 1.0, 1.0, 1.0, 1.0, 1.0, 1.0, 1.0, 1.0, 1.0, 1.0, 1.0, 1.0, 1.0, 1.0, 1.0, 1.0, 1.0, 1.0, 1.0, 1.0, 1.0, 1.0, 1.0, 1.0, 1.0, 1.0, 1.0, 1.0, 1.0, 1.0, 1.0, 1.0, 1.0, 1.0, 1.0, 1.0, 1.0, 1.0, 1.0, 1.0, 1.0, 1.0, 1.0, 1.0, 1.0, 1.0, 1.0, 1.0, 1.0, 1.0, 1.0, 1.0, 1.0, 1.0, 1.0, 1.0, 1.0, 1.0, 1.0, 1.0, 1.0, 1.0, 1.0, 1.0, 1.0, 1.0, 1.0, 1.0, 1.0, 1.0, 1.0, 1.0, 1.0, 1.0, 1.0, 1.0, 1.0, 1.0, 1.0, 1.0, 1.0, 1.0, 1.0, 1.0, 1.0, 1.0, 1.0, 1.0, 1.0, 1.0, 1.0, 1.0, 1.0, 1.0, 1.0, 1.0, 1.0, 1.0, 1.0, 1.0, 1.0, 1.0, 1.0, 1.0, 1.0, 1.0, 1.0, 1.0, 1.0, 1.0, 1.0, 1.0, 1.0, 1.0, 1.0, 1.0, 1.0, 1.0, 1.0, 1.0, 1.0, 1.0, 1.0, 1.0, 1.0, 1.0, 1.0, 1.0, 1.0, 1.0, 1.0, 1.0, 1.0, 1.0, 1.0, 1.0, 1.0, 1.0, 1.0, 1.0, 1.0, 1.0, 1.0, 1.0, 1.0, 1.0, 1.0, 1.0, 1.0, 1.0, 1.0, 1.0, 1.0, 1.0, 1.0, 1.0, 1.0, 1.0, 1.0, 1.0, 1.0, 1.0, 1.0, 1.0, 1.0, 1.0, 1.0, 1.0, 1.0, 1.0, 1.0, 1.0, 1.0, 1.0, 1.0, 1.0, 1.0, 1.0, 1.0, 1.0, 1.0, 1.0, 1.0, 1.0, 1.0, 1.0, 1.0, 1.0, 1.0, 1.0, 1.0, 1.0, 1.0, 1.0, 1.0, 1.0, 1.0, 1.0, 1.0, 1.0, 1.0, 1.0, 1.0, 1.0, 1.0, 1.0, 1.0, 1.0, 1.0, 1.0, 1.0, 1.0, 1.0, 1.0, 1.0, 1.0, 1.0, 1.0, 1.0, 1.0, 1.0, 1.0, 1.0, 1.0, 1.0, 1.0, 1.0, 1.0, 1.0, 1.0, 1.0, 1.0, 1.0, 1.0, 1.0, 1.0, 1.0, 1.0, 1.0, 1.0, 1.0, 1.0, 1.0, 1.0, 1.0, 1.0, 1.0, 1.0, 1.0, 1.0, 1.0, 1.0, 1.0, 1.0, 1.0, 1.0, 1.0, 1.0, 1.0, 1.0, 1.0, 1.0, 1.0, 1.0, 1.0, 1.0, 1.0, 1.0, 1.0, 1.0, 1.0, 1.0, 1.0, 1.0, 1.0, 1.0, 1.0, 1.0, 1.0, 1.0, 1.0, 1.0, 1.0, 1.0, 1.0, 1.0, 1.0, 1.0, 1.0, 1.0, 1.0, 1.0, 1.0, 1.0, 1.0, 1.0, 1.0, 1.0, 1.0, 1.0, 1.0, 1.0, 1.0, 1.0, 1.0, 1.0, 1.0, 1.0, 1.0, 1.0, 1.0, 1.0, 1.0, 1.0, 1.0, 1.0, 1.0, 1.0, 1.0, 1.0, 1.0, 1.0, 1.0, 1.0, 1.0, 1.0, 1.0, 1.0, 1.0, 1.0, 1.0, 1.0, 1.0, 1.0, 1.0, 1.0, 1.0, 1.0, 1.0, 1.0, 1.0, 1.0, 1.0, 1.0, 1.0, 1.0, 1.0, 1.0, 1.0, 1.0, 1.0, 1.0, 1.0, 1.0, 1.0, 1.0, 1.0, 1.0, 1.0, 1.0, 1.0, 1.0, 1.0, 1.0, 1.0, 1.0, 1.0, 1.0, 1.0, 1.0, 1.0, 1.0, 1.0, 1.0, 1.0, 1.0, 1.0, 1.0, 1.0, 1.0, 1.0, 1.0, 1.0, 1.0, 1.0, 1.0, 1.0, 1.0, 1.0, 1.0, 1.0, 1.0, 1.0, 1.0, 1.0, 1.0, 1.0, 1.0, 1.0, 1.0, 1.0, 1.0, 1.0, 1.0, 1.0, 1.0, 1.0, 1.0, 1.0, 1.0, 1.0, 1.0, 1.0, 1.0, 1.0, 1.0, 1.0, 1.0, 1.0, 1.0, 1.0, 1.0, 1.0, 1.0, 1.0, 1.0, 1.0, 1.0, 1.0, 1.0, 1.0, 1.0, 1.0, 1.0, 1.0, 1.0, 1.0, 1.0, 1.0, 1.0, 1.0, 1.0, 1.0, 1.0, 1.0, 1.0, 1.0, 1.0, 1.0, 1.0, 1.0, 1.0, 1.0, 1.0, 1.0, 1.0, 1.0, 1.0, 1.0, 1.0, 1.0, 1.0, 1.0, 1.0, 1.0, 1.0, 1.0, 1.0, 1.0, 1.0, 1.0, 1.0, 1.0, 1.0, 1.0, 1.0, 1.0, 1.0, 1.0, 1.0, 1.0, 1.0, 1.0, 1.0, 1.0, 1.0, 1.0, 1.0, 1.0, 1.0, 1.0, 1.0, 1.0, 1.0, 1.0, 1.0, 1.0, 1.0, 1.0, 1.0, 1.0, 1.0, 1.0, 1.0, 1.0, 1.0, 1.0, 1.0, 1.0, 1.0, 1.0, 1.0, 1.0, 1.0, 1.0, 1.0, 1.0, 1.0, 1.0, 1.0, 1.0, 1.0, 1.0, 1.0, 1.0, 1.0, 1.0, 1.0, 1.0, 1.0, 1.0, 1.0, 1.0, 1.0, 1.0, 1.0, 1.0, 1.0, 1.0, 1.0, 1.0, 1.0, 1.0, 1.0, 1.0, 1.0, 1.0, 1.0, 1.0, 1.0, 1.0, 1.0, 1.0, 1.0, 1.0, 1.0, 1.0, 1.0, 1.0, 1.0, 1.0, 1.0, 1.0, 1.0, 1.0, 1.0, 1.0, 1.0, 1.0, 1.0, 1.0, 1.0, 1.0, 1.0, 1.0, 1.0, 1.0, 1.0, 1.0, 1.0, 1.0, 1.0, 1.0, 1.0, 1.0, 1.0, 1.0, 1.0, 1.0, 1.0, 1.0, 1.0, 1.0, 1.0, 1.0, 1.0, 1.0, 1.0, 1.0, 1.0, 1.0, 1.0, 1.0, 1.0, 1.0, 1.0, 1.0, 1.0, 1.0, 1.0, 1.0, 1.0, 1.0, 1.0, 1.0, 1.0, 1.0, 1.0, 1.0, 1.0, 1.0, 1.0, 1.0, 1.0, 1.0, 1.0, 1.0, 1.0, 1.0, 1.0, 1.0, 1.0, 1.0, 1.0, 1.0, 1.0, 1.0, 1.0, 1.0, 1.0, 1.0, 1.0, 1.0, 1.0, 1.0, 1.0, 1.0, 1.0, 1.0, 1.0, 1.0, 1.0, 1.0, 1.0, 1.0, 1.0, 1.0, 1.0, 1.0, 1.0, 1.0, 1.0, 1.0, 1.0, 1.0, 1.0, 1.0, 1.0, 1.0, 1.0, 1.0, 1.0, 1.0, 1.0, 1.0, 1.0, 1.0, 1.0, 1.0, 1.0, 1.0, 1.0, 1.0, 1.0, 1.0, 1.0, 1.0, 1.0, 1.0, 1.0, 1.0, 1.0, 1.0, 1.0, 1.0, 1.0, 1.0, 1.0, 1.0, 1.0, 1.0, 1.0, 1.0, 1.0, 1.0, 1.0, 1.0, 1.0, 1.0, 1.0, 1.0, 1.0, 1.0, 1.0, 1.0, 1.0, 1.0, 1.0, 1.0, 1.0, 1.0, 1.0, 1.0, 1.0, 1.0, 1.0, 1.0, 1.0, 1.0, 1.0, 1.0, 1.0, 1.0, 1.0, 1.0, 1.0, 1.0, 1.0, 1.0, 1.0, 1.0, 1.0, 1.0, 1.0, 1.0, 1.0, 1.0, 1.0, 1.0, 1.0, 1.0, 1.0, 1.0, 1.0, 1.0, 1.0, 1.0, 1.0, 1.0, 1.0, 1.0, 1.0, 1.0, 1.0, 1.0, 1.0, 1.0, 1.0, 1.0, 1.0, 1.0, 1.0, 1.0, 1.0, 1.0, 1.0, 1.0, 1.0, 1.0, 1.0, 1.0, 1.0, 1.0, 1.0, 1.0, 1.0, 1.0, 1.0, 1.0, 1.0, 1.0, 1.0, 1.0, 1.0, 1.0, 1.0, 1.0, 1.0, 1.0, 1.0, 1.0, 1.0, 1.0, 1.0, 1.0, 1.0, 1.0, 1.0, 1.0, 1.0, 1.0, 1.0, 1.0, 1.0, 1.0, 1.0, 1.0, 1.0, 1.0, 1.0, 1.0, 1.0, 1.0, 1.0, 1.0, 1.0, 1.0, 1.0, 1.0, 1.0, 1.0, 1.0, 1.0, 1.0, 1.0, 1.0, 1.0, 1.0, 1.0, 1.0, 1.0, 1.0, 1.0, 1.0, 1.0, 1.0, 1.0, 1.0, 1.0, 1.0, 1.0, 1.0, 1.0, 1.0, 1.0, 1.0, 1.0, 1.0, 1.0, 1.0, 1.0, 1.0, 1.0, 1.0, 1.0, 1.0, 1.0, 1.0, 1.0, 1.0, 1.0, 1.0, 1.0, 1.0, 1.0, 1.0, 1.0, 1.0, 1.0, 1.0, 1.0, 1.0, 1.0, 1.0, 1.0, 1.0, 1.0, 1.0, 1.0, 1.0, 1.0, 1.0, 1.0, 1.0, 1.0, 1.0, 1.0, 1.0, 1.0, 1.0, 1.0, 1.0, 1.0, 1.0, 1.0, 1.0, 1.0, 1.0, 1.0, 1.0, 1.0, 1.0, 1.0, 1.0, 1.0, 1.0, 1.0, 1.0, 1.0, 1.0, 1.0, 1.0, 1.0, 1.0, 1.0, 1.0, 1.0, 1.0, 1.0, 1.0, 1.0, 1.0, 1.0, 1.0, 1.0, 1.0, 1.0, 1.0, 1.0, 1.0, 1.0, 1.0, 1.0, 1.0, 1.0, 1.0, 1.0, 1.0, 1.0, 1.0, 1.0, 1.0, 1.0, 1.0, 1.0, 1.0, 1.0, 1.0, 1.0, 1.0, 1.0, 1.0, 1.0, 1.0, 1.0, 1.0, 1.0, 1.0, 1.0, 1.0, 1.0, 1.0, 1.0, 1.0, 1.0, 1.0, 1.0, 1.0, 1.0, 1.0, 1.0, 1.0, 1.0, 1.0, 1.0, 1.0, 1.0, 1.0, 1.0, 1.0, 1.0, 1.0, 1.0, 1.0, 1.0, 1.0, 1.0, 1.0, 1.0, 1.0, 1.0, 1.0, 1.0, 1.0, 1.0, 1.0, 1.0, 1.0, 1.0, 1.0, 1.0, 1.0, 1.0, 1.0, 1.0, 1.0, 1.0, 1.0, 1.0, 1.0, 1.0, 1.0, 1.0, 1.0, 1.0, 1.0, 1.0, 1.0, 1.0, 1.0, 1.0, 1.0, 1.0, 1.0, 1.0, 1.0, 1.0, 1.0, 1.0, 1.0, 1.0, 1.0, 1.0, 1.0, 1.0, 1.0, 1.0, 1.0, 1.0, 1.0, 1.0, 1.0, 1.0, 1.0, 1.0, 1.0, 1.0, 1.0, 1.0, 1.0, 1.0, 1.0, 1.0, 1.0, 1.0, 1.0, 1.0, 1.0, 1.0, 1.0, 1.0, 1.0, 1.0, 1.0, 1.0, 1.0, 1.0, 1.0, 1.0, 1.0, 1.0, 1.0, 1.0, 1.0, 1.0, 1.0, 1.0, 1.0, 1.0, 1.0, 1.0, 1.0, 1.0, 1.0, 1.0, 1.0, 1.0, 1.0, 1.0, 1.0, 1.0, 1.0, 1.0, 1.0, 1.0, 1.0, 1.0, 1.0, 1.0, 1.0, 1.0, 1.0, 1.0, 1.0, 1.0, 1.0, 1.0, 1.0, 1.0, 1.0, 1.0, 1.0, 1.0, 1.0, 1.0, 1.0, 1.0, 1.0, 1.0, 1.0, 1.0, 1.0, 1.0, 1.0, 1.0, 1.0, 1.0, 1.0, 1.0, 1.0, 1.0, 1.0, 1.0, 1.0, 1.0, 1.0, 1.0, 1.0, 1.0, 1.0, 1.0, 1.0, 1.0, 1.0, 1.0, 1.0, 1.0, 1.0, 1.0, 1.0, 1.0, 1.0, 1.0, 1.0, 1.0, 1.0, 1.0, 1.0, 1.0, 1.0, 1.0, 1.0, 1.0, 1.0, 1.0, 1.0, 1.0, 1.0, 1.0, 1.0, 1.0, 1.0, 1.0, 1.0, 1.0, 1.0, 1.0, 1.0, 1.0, 1.0, 1.0, 1.0, 1.0, 1.0, 1.0, 1.0, 1.0, 1.0, 1.0, 1.0, 1.0, 1.0, 1.0, 1.0, 1.0, 1.0, 1.0, 1.0, 1.0, 1.0, 1.0, 1.0, 1.0, 1.0, 1.0, 1.0, 1.0, 1.0, 1.0, 1.0, 1.0, 1.0, 1.0, 1.0, 1.0, 1.0, 1.0, 1.0, 1.0, 1.0, 1.0, 1.0, 1.0, 1.0, 1.0, 1.0, 1.0, 1.0, 1.0, 1.0, 1.0, 1.0, 1.0, 1.0, 1.0, 1.0, 1.0, 1.0, 1.0, 1.0, 1.0, 1.0, 1.0, 1.0, 1.0, 1.0, 1.0, 1.0, 1.0, 1.0, 1.0, 1.0, 1.0, 1.0, 1.0, 1.0, 1.0, 1.0, 1.0, 1.0, 1.0, 1.0, 1.0, 1.0, 1.0, 1.0, 1.0, 1.0, 1.0, 1.0, 1.0, 1.0, 1.0, 1.0, 1.0, 1.0, 1.0, 1.0, 1.0, 1.0, 1.0, 1.0, 1.0, 1.0, 1.0, 1.0, 1.0, 1.0, 1.0, 1.0, 1.0, 1.0, 1.0, 1.0, 1.0, 1.0, 1.0, 1.0, 1.0, 1.0, 1.0, 1.0, 1.0, 1.0, 1.0, 1.0, 1.0, 1.0, 1.0, 1.0, 1.0, 1.0, 1.0, 1.0, 1.0, 1.0, 1.0, 1.0, 1.0, 1.0, 1.0, 1.0, 1.0, 1.0, 1.0, 1.0, 1.0, 1.0, 1.0, 1.0, 1.0, 1.0, 1.0, 1.0, 1.0, 1.0, 1.0, 1.0, 1.0, 1.0, 1.0, 1.0, 1.0, 1.0, 1.0, 1.0, 1.0, 1.0, 1.0, 1.0, 1.0, 1.0, 1.0, 1.0, 1.0, 1.0, 1.0, 1.0, 1.0, 1.0, 1.0, 1.0, 1.0, 1.0, 1.0, 1.0, 1.0, 1.0, 1.0, 1.0, 1.0, 1.0, 1.0, 1.0, 1.0, 1.0, 1.0, 1.0, 1.0, 1.0, 1.0, 1.0, 1.0, 1.0, 1.0, 1.0, 1.0, 1.0, 1.0, 1.0, 1.0, 1.0, 1.0, 1.0, 1.0, 1.0, 1.0, 1.0, 1.0, 1.0, 1.0, 1.0, 1.0, 1.0, 1.0, 1.0, 1.0, 1.0, 1.0, 1.0, 1.0, 1.0, 1.0, 1.0, 1.0, 1.0, 1.0, 1.0, 1.0, 1.0, 1.0, 1.0, 1.0, 1.0, 1.0, 1.0, 1.0, 1.0, 1.0, 1.0, 1.0, 1.0, 1.0, 1.0, 1.0, 1.0, 1.0, 1.0, 1.0, 1.0, 1.0, 1.0, 1.0, 1.0, 1.0, 1.0, 1.0, 1.0, 1.0, 1.0, 1.0, 1.0, 1.0, 1.0, 1.0, 1.0, 1.0, 1.0, 1.0, 1.0, 1.0, 1.0, 1.0, 1.0, 1.0, 1.0, 1.0, 1.0, 1.0, 1.0, 1.0, 1.0, 1.0, 1.0, 1.0, 1.0, 1.0, 1.0, 1.0, 1.0, 1.0, 1.0, 1.0, 1.0, 1.0, 1.0, 1.0, 1.0, 1.0, 1.0, 1.0, 1.0, 1.0, 1.0, 1.0, 1.0, 1.0, 1.0, 1.0, 1.0, 1.0, 1.0, 1.0, 1.0, 1.0, 1.0, 1.0, 1.0, 1.0, 1.0, 1.0, 1.0, 1.0, 1.0, 1.0, 1.0, 1.0, 1.0, 1.0, 1.0, 1.0, 1.0, 1.0, 1.0, 1.0, 1.0, 1.0, 1.0, 1.0, 1.0, 1.0, 1.0, 1.0, 1.0, 1.0, 1.0, 1.0, 1.0, 1.0, 1.0, 1.0, 1.0, 1.0, 1.0, 1.0, 1.0, 1.0, 1.0, 1.0, 1.0, 1.0, 1.0, 1.0, 1.0, 1.0, 1.0, 1.0, 1.0, 1.0, 1.0, 1.0, 1.0, 1.0, 1.0, 1.0, 1.0, 1.0, 1.0, 1.0, 1.0, 1.0, 1.0, 1.0, 1.0, 1.0, 1.0, 1.0, 1.0, 1.0, 1.0, 1.0, 1.0, 1.0, 1.0, 1.0, 1.0, 1.0, 1.0, 1.0, 1.0, 1.0, 1.0, 1.0, 1.0, 1.0, 1.0, 1.0, 1.0, 1.0, 1.0, 1.0, 1.0, 1.0, 1.0, 1.0, 1.0, 1.0, 1.0, 1.0, 1.0, 1.0, 1.0, 1.0, 1.0, 1.0, 1.0, 1.0, 1.0, 1.0, 1.0, 1.0, 1.0, 1.0, 1.0, 1.0, 1.0, 1.0, 1.0, 1.0, 1.0, 1.0, 1.0, 1.0, 1.0, 1.0, 1.0, 1.0, 1.0, 1.0, 1.0, 1.0, 1.0, 1.0, 1.0, 1.0, 1.0, 1.0, 1.0, 1.0, 1.0, 1.0, 1.0, 1.0, 1.0, 1.0, 1.0, 1.0, 1.0, 1.0, 1.0, 1.0, 1.0, 1.0, 1.0, 1.0, 1.0, 1.0, 1.0, 1.0, 1.0, 1.0, 1.0, 1.0, 1.0, 1.0, 1.0, 1.0, 1.0, 1.0, 1.0, 1.0, 1.0, 1.0, 1.0, 1.0, 1.0, 1.0, 1.0, 1.0, 1.0, 1.0, 1.0, 1.0, 1.0, 1.0, 1.0, 1.0, 1.0, 1.0, 1.0, 1.0, 1.0, 1.0, 1.0, 1.0, 1.0, 1.0, 1.0, 1.0, 1.0, 1.0, 1.0, 1.0, 1.0, 1.0, 1.0, 1.0, 1.0, 1.0, 1.0, 1.0, 1.0, 1.0, 1.0, 1.0, 1.0, 1.0, 1.0, 1.0, 1.0, 1.0, 1.0, 1.0, 1.0, 1.0, 1.0, 1.0, 1.0, 1.0, 1.0, 1.0, 1.0, 1.0, 1.0, 1.0, 1.0, 1.0, 1.0, 1.0, 1.0, 1.0, 1.0, 1.0, 1.0, 1.0, 1.0, 1.0, 1.0, 1.0, 1.0, 1.0, 1.0, 1.0, 1.0, 1.0, 1.0, 1.0, 1.0, 1.0, 1.0, 1.0, 1.0, 1.0, 1.0, 1.0, 1.0, 1.0, 1.0, 1.0, 1.0, 1.0, 1.0, 1.0, 1.0, 1.0, 1.0, 1.0, 1.0, 1.0, 1.0, 1.0, 1.0, 1.0, 1.0, 1.0, 1.0, 1.0, 1.0, 1.0, 1.0, 1.0, 1.0, 1.0, 1.0, 1.0, 1.0, 1.0, 1.0, 1.0, 1.0, 1.0, 1.0, 1.0, 1.0, 1.0, 1.0, 1.0, 1.0, 1.0, 1.0, 1.0, 1.0, 1.0, 1.0, 1.0, 1.0, 1.0, 1.0, 1.0, 1.0, 1.0, 1.0, 1.0, 1.0, 1.0, 1.0, 1.0, 1.0, 1.0, 1.0, 1.0, 1.0, 1.0, 1.0, 1.0, 1.0, 1.0, 1.0, 1.0, 1.0, 1.0, 1.0, 1.0, 1.0, 1.0, 1.0, 1.0, 1.0, 1.0, 1.0, 1.0, 1.0, 1.0, 1.0, 1.0, 1.0, 1.0, 1.0, 1.0, 1.0, 1.0, 1.0, 1.0, 1.0, 1.0, 1.0, 1.0, 1.0, 1.0, 1.0, 1.0, 1.0, 1.0, 1.0, 1.0, 1.0, 1.0, 1.0, 1.0, 1.0, 1.0, 1.0, 1.0, 1.0, 1.0, 1.0, 1.0, 1.0, 1.0, 1.0, 1.0, 1.0, 1.0, 1.0, 1.0, 1.0, 1.0, 1.0, 1.0, 1.0, 1.0, 1.0, 1.0, 1.0, 1.0, 1.0, 1.0, 1.0, 1.0, 1.0, 1.0, 1.0, 1.0, 1.0, 1.0, 1.0, 1.0, 1.0, 1.0, 1.0, 1.0, 1.0, 1.0, 1.0, 1.0, 1.0, 1.0, 1.0, 1.0, 1.0, 1.0, 1.0, 1.0, 1.0, 1.0, 1.0, 1.0, 1.0, 1.0, 1.0, 1.0, 1.0, 1.0, 1.0, 1.0, 1.0, 1.0, 1.0, 1.0, 1.0, 1.0, 1.0, 1.0, 1.0, 1.0, 1.0, 1.0, 1.0, 1.0, 1.0, 1.0, 1.0, 1.0, 1.0, 1.0, 1.0, 1.0, 1.0, 1.0, 1.0, 1.0, 1.0, 1.0, 1.0, 1.0, 1.0, 1.0, 1.0, 1.0, 1.0, 1.0, 1.0, 1.0, 1.0, 1.0, 1.0, 1.0, 1.0, 1.0, 1.0, 1.0, 1.0, 1.0, 1.0, 1.0, 1.0, 1.0, 1.0, 1.0, 1.0, 1.0, 1.0, 1.0, 1.0, 1.0, 1.0, 1.0, 1.0, 1.0, 1.0, 1.0, 1.0, 1.0, 1.0, 1.0, 1.0, 1.0, 1.0, 1.0, 1.0, 1.0, 1.0, 1.0, 1.0, 1.0, 1.0, 1.0, 1.0, 1.0, 1.0, 1.0, 1.0, 1.0, 1.0, 1.0, 1.0, 1.0, 1.0, 1.0, 1.0, 1.0, 1.0, 1.0, 1.0, 1.0, 1.0, 1.0, 1.0, 1.0, 1.0, 1.0, 1.0, 1.0, 1.0, 1.0, 1.0, 1.0, 1.0, 1.0, 1.0, 1.0, 1.0, 1.0, 1.0, 1.0, 1.0, 1.0, 1.0, 1.0, 1.0, 1.0, 1.0, 1.0, 1.0, 1.0, 1.0, 1.0, 1.0, 1.0, 1.0, 1.0, 1.0, 1.0, 1.0, 1.0, 1.0, 1.0, 1.0, 1.0, 1.0, 1.0, 1.0, 1.0, 1.0, 1.0, 1.0, 1.0, 1.0, 1.0, 1.0, 1.0, 1.0, 1.0, 1.0, 1.0, 1.0, 1.0, 1.0, 1.0, 1.0, 1.0, 1.0, 1.0, 1.0, 1.0, 1.0, 1.0, 1.0, 1.0, 1.0, 1.0, 1.0, 1.0, 1.0, 1.0, 1.0, 1.0, 1.0, 1.0, 1.0, 1.0, 1.0, 1.0, 1.0, 1.0, 1.0, 1.0, 1.0, 1.0, 1.0, 1.0, 1.0, 1.0, 1.0, 1.0, 1.0, 1.0, 1.0, 1.0, 1.0, 1.0, 1.0, 1.0, 1.0, 1.0, 1.0, 1.0, 1.0, 1.0, 1.0, 1.0, 1.0, 1.0, 1.0, 1.0, 1.0, 1.0, 1.0, 1.0, 1.0, 1.0, 1.0, 1.0, 1.0, 1.0, 1.0, 1.0, 1.0, 1.0, 1.0, 1.0, 1.0, 1.0, 1.0, 1.0, 1.0, 1.0, 1.0, 1.0, 1.0, 1.0, 1.0, 1.0, 1.0, 1.0, 1.0, 1.0, 1.0, 1.0, 1.0, 1.0, 1.0, 1.0, 1.0, 1.0, 1.0, 1.0, 1.0, 1.0, 1.0, 1.0, 1.0, 1.0, 1.0, 1.0, 1.0, 1.0, 1.0, 1.0, 1.0, 1.0, 1.0, 1.0, 1.0, 1.0, 1.0, 1.0, 1.0, 1.0, 1.0, 1.0, 1.0, 1.0, 1.0, 1.0, 1.0, 1.0, 1.0, 1.0, 1.0, 1.0, 1.0, 1.0, 1.0, 1.0, 1.0, 1.0, 1.0, 1.0, 1.0, 1.0, 1.0, 1.0, 1.0, 1.0, 1.0, 1.0, 1.0, 1.0, 1.0, 1.0, 1.0, 1.0, 1.0, 1.0, 1.0, 1.0, 1.0, 1.0, 1.0, 1.0, 1.0, 1.0, 1.0, 1.0, 1.0, 1.0, 1.0, 1.0, 1.0, 1.0, 1.0, 1.0, 1.0, 1.0, 1.0, 1.0, 1.0, 1.0, 1.0, 1.0, 1.0, 1.0, 1.0, 1.0, 1.0, 1.0, 1.0, 1.0, 1.0, 1.0, 1.0, 1.0, 1.0, 1.0, 1.0, 1.0, 1.0, 1.0, 1.0, 1.0, 1.0, 1.0, 1.0, 1.0, 1.0, 1.0, 1.0, 1.0, 1.0, 1.0, 1.0, 1.0, 1.0, 1.0, 1.0, 1.0, 1.0, 1.0, 1.0, 1.0, 1.0, 1.0, 1.0, 1.0, 1.0, 1.0, 1.0, 1.0, 1.0, 1.0, 1.0, 1.0, 1.0, 1.0, 1.0, 1.0, 1.0, 1.0, 1.0, 1.0, 1.0, 1.0, 1.0, 1.0, 1.0, 1.0, 1.0, 1.0, 1.0, 1.0, 1.0, 1.0, 1.0, 1.0, 1.0, 1.0, 1.0, 1.0, 1.0, 1.0, 1.0, 1.0, 1.0, 1.0, 1.0, 1.0, 1.0, 1.0, 1.0, 1.0, 1.0, 1.0, 1.0, 1.0, 1.0, 1.0, 1.0, 1.0, 1.0, 1.0, 1.0, 1.0, 1.0, 1.0, 1.0, 1.0, 1.0, 1.0, 1.0, 1.0, 1.0, 1.0, 1.0, 1.0, 1.0, 1.0, 1.0, 1.0, 1.0, 1.0, 1.0, 1.0, 1.0, 1.0, 1.0, 1.0, 1.0, 1.0, 1.0, 1.0, 1.0, 1.0, 1.0, 1.0, 1.0, 1.0, 1.0, 1.0, 1.0, 1.0, 1.0, 1.0, 1.0, 1.0, 1.0, 1.0, 1.0, 1.0, 1.0, 1.0, 1.0, 1.0, 1.0, 1.0, 1.0, 1.0, 1.0, 1.0, 1.0, 1.0, 1.0, 1.0, 1.0, 1.0, 1.0, 1.0, 1.0, 1.0, 1.0, 1.0, 1.0, 1.0, 1.0, 1.0, 1.0, 1.0, 1.0, 1.0, 1.0, 1.0, 1.0, 1.0, 1.0, 1.0, 1.0, 1.0, 1.0, 1.0, 1.0, 1.0, 1.0, 1.0, 1.0, 1.0, 1.0, 1.0, 1.0, 1.0, 1.0, 1.0, 1.0, 1.0, 1.0, 1.0, 1.0, 1.0, 1.0, 1.0, 1.0, 1.0, 1.0, 1.0, 1.0, 1.0, 1.0, 1.0, 1.0, 1.0, 1.0, 1.0, 1.0, 1.0, 1.0, 1.0, 1.0, 1.0, 1.0, 1.0, 1.0, 1.0, 1.0, 1.0, 1.0, 1.0, 1.0, 1.0, 1.0, 1.0, 1.0, 1.0, 1.0, 1.0, 1.0, 1.0, 1.0, 1.0, 1.0, 1.0, 1.0, 1.0, 1.0, 1.0, 1.0, 1.0, 1.0, 1.0, 1.0, 1.0, 1.0, 1.0, 1.0, 1.0, 1.0, 1.0, 1.0, 1.0, 1.0, 1.0, 1.0, 1.0, 1.0, 1.0, 1.0, 1.0, 1.0, 1.0, 1.0, 1.0, 1.0, 1.0, 1.0, 1.0, 1.0, 1.0, 1.0, 1.0, 1.0, 1.0, 1.0, 1.0, 1.0, 1.0, 1.0, 1.0, 1.0, 1.0, 1.0, 1.0, 1.0, 1.0, 1.0, 1.0, 1.0, 1.0, 1.0, 1.0, 1.0, 1.0, 1.0, 1.0, 1.0, 1.0, 1.0, 1.0, 1.0, 1.0, 1.0, 1.0, 1.0, 1.0, 1.0, 1.0, 1.0, 1.0, 1.0, 1.0, 1.0, 1.0, 1.0, 1.0, 1.0, 1.0, 1.0, 1.0, 1.0, 1.0, 1.0, 1.0, 1.0, 1.0, 1.0, 1.0, 1.0, 1.0, 1.0, 1.0, 1.0, 1.0, 1.0, 1.0, 1.0, 1.0, 1.0, 1.0, 1.0, 1.0, 1.0, 1.0, 1.0, 1.0, 1.0, 1.0, 1.0, 1.0, 1.0, 1.0, 1.0, 1.0, 1.0, 1.0, 1.0, 1.0, 1.0, 1.0, 1.0, 1.0, 1.0, 1.0, 1.0, 1.0, 1.0, 1.0, 1.0, 1.0, 1.0, 1.0, 1.0, 1.0, 1.0, 1.0, 1.0, 1.0, 1.0, 1.0, 1.0, 1.0, 1.0, 1.0, 1.0, 1.0, 1.0, 1.0, 1.0, 1.0, 1.0, 1.0, 1.0, 1.0, 1.0, 1.0, 1.0, 1.0, 1.0, 1.0, 1.0, 1.0, 1.0, 1.0, 1.0, 1.0, 1.0, 1.0, 1.0, 1.0, 1.0, 1.0, 1.0, 1.0, 1.0, 1.0, 1.0, 1.0, 1.0, 1.0, 1.0, 1.0, 1.0, 1.0, 1.0, 1.0, 1.0, 1.0, 1.0, 1.0, 1.0, 1.0, 1.0, 1.0, 1.0, 1.0, 1.0, 1.0, 1.0, 1.0, 1.0, 1.0, 1.0, 1.0, 1.0, 1.0, 1.0, 1.0, 1.0, 1.0, 1.0, 1.0, 1.0, 1.0, 1.0, 1.0, 1.0, 1.0, 1.0, 1.0, 1.0, 1.0, 1.0, 1.0, 1.0, 1.0, 1.0, 1.0, 1.0, 1.0, 1.0, 1.0, 1.0, 1.0, 1.0, 1.0, 1.0, 1.0, 1.0, 1.0, 1.0, 1.0, 1.0, 1.0, 1.0, 1.0, 1.0, 1.0, 1.0, 1.0, 1.0, 1.0, 1.0, 1.0, 1.0, 1.0, 1.0, 1.0, 1.0, 1.0, 1.0, 1.0, 1.0, 1.0, 1.0, 1.0, 1.0, 1.0, 1.0, 1.0, 1.0, 1.0, 1.0, 1.0, 1.0, 1.0, 1.0, 1.0, 1.0, 1.0, 1.0, 1.0, 1.0, 1.0, 1.0, 1.0, 1.0, 1.0, 1.0, 1.0, 1.0, 1.0, 1.0, 1.0, 1.0, 1.0, 1.0, 1.0, 1.0, 1.0, 1.0, 1.0, 1.0, 1.0, 1.0, 1.0, 1.0, 1.0, 1.0, 1.0, 1.0, 1.0, 1.0, 1.0, 1.0, 1.0, 1.0, 1.0, 1.0, 1.0, 1.0, 1.0, 1.0, 1.0, 1.0, 1.0, 1.0, 1.0, 1.0, 1.0, 1.0, 1.0, 1.0, 1.0, 1.0, 1.0, 1.0, 1.0, 1.0, 1.0, 1.0, 1.0, 1.0, 1.0, 1.0, 1.0, 1.0, 1.0, 1.0, 1.0, 1.0, 1.0, 1.0, 1.0, 1.0, 1.0, 1.0, 1.0, 1.0, 1.0, 1.0, 1.0, 1.0, 1.0, 1.0, 1.0, 1.0, 1.0, 1.0, 1.0, 1.0, 1.0, 1.0, 1.0, 1.0, 1.0, 1.0, 1.0, 1.0, 1.0, 1.0, 1.0, 1.0, 1.0, 1.0, 1.0, 1.0, 1.0, 1.0, 1.0, 1.0, 1.0, 1.0, 1.0, 1.0, 1.0, 1.0, 1.0, 1.0, 1.0, 1.0, 1.0, 1.0, 1.0, 1.0, 1.0, 1.0, 1.0, 1.0, 1.0, 1.0, 1.0, 1.0, 1.0, 1.0, 1.0, 1.0, 1.0, 1.0, 1.0, 1.0, 1.0, 1.0, 1.0, 1.0, 1.0, 1.0, 1.0, 1.0, 1.0, 1.0, 1.0, 1.0, 1.0, 1.0, 1.0, 1.0, 1.0, 1.0, 1.0, 1.0, 1.0, 1.0, 1.0, 1.0, 1.0, 1.0, 1.0, 1.0, 1.0, 1.0, 1.0, 1.0, 1.0, 1.0, 1.0, 1.0, 1.0, 1.0, 1.0, 1.0, 1.0, 1.0, 1.0, 1.0, 1.0, 1.0, 1.0, 1.0, 1.0, 1.0, 1.0, 1.0, 1.0, 1.0, 1.0, 1.0, 1.0, 1.0, 1.0, 1.0, 1.0, 1.0, 1.0, 1.0, 1.0, 1.0, 1.0, 1.0, 1.0, 1.0, 1.0, 1.0, 1.0, 1.0, 1.0, 1.0, 1.0, 1.0, 1.0, 1.0, 1.0, 1.0, 1.0, 1.0, 1.0, 1.0, 1.0, 1.0, 1.0, 1.0, 1.0, 1.0, 1.0, 1.0])
me_plane.materials.append(mat_walls)
me_plane.materials.append(mat_roof)
me_plane.materials.append(mat_floors)
me_plane.materials.append(mat_wallsinside)
me_plane.materials.append(mat_banner)
me_plane.materials.append(mat_picture)
me_plane.use_remesh_fix_poles = True
me_plane.use_remesh_preserve_attributes = False
me_plane.use_mirror_vertex_groups = False
me_plane.update()

# ---- objects
ob_plane = bpy.data.objects.new('Plane', me_plane)

# ---- transforms, parenting, visibility, modifiers, constraints
ob_plane.location = (0.0, 0.0, 0.0)
ob_plane.lineart.crease_threshold = 0.0

# ---- collection membership
col_collection.objects.link(ob_plane)

# ---- scene / render settings (as saved in the file)
scene.frame_start = 1; scene.frame_end = 250; scene.frame_set(0)
scene.render.engine = 'BLENDER_EEVEE_NEXT'
scene.cycles.use_denoising = False
scene.cycles.samples = 128
scene.cycles.sampling_pattern = 'TABULATED_SOBOL'
scene.cycles.use_adaptive_sampling = False
scene.cycles.use_light_tree = False
scene.view_settings.view_transform = 'Filmic'
bpy.context.view_layer.update()

# ---- added for rendering (the .blend has no active camera and no usable light): camera, sun
cam_auto = bpy.data.cameras.new('AutoCamera')
cam_auto.lens = 50.0
cam_auto.sensor_width = 36.0
cam_auto.clip_end = 1000.0
ob_auto_camera = bpy.data.objects.new('AutoCamera', cam_auto)
scene.collection.objects.link(ob_auto_camera)
ob_auto_camera.location = (45.7104, -48.2254, 38.7455)
ob_auto_camera.rotation_euler = (1.09748, -7.21219e-08, 0.694738)
scene.camera = ob_auto_camera
light_auto_sun = bpy.data.lights.new('AutoSun', 'SUN')
light_auto_sun.energy = 3.0
light_auto_sun.angle = 0.0523599
ob_auto_sun = bpy.data.objects.new('AutoSun', light_auto_sun)
scene.collection.objects.link(ob_auto_sun)
ob_auto_sun.rotation_euler = (0.872665, 0.174533, 0.523599)
bpy.context.view_layer.update()
